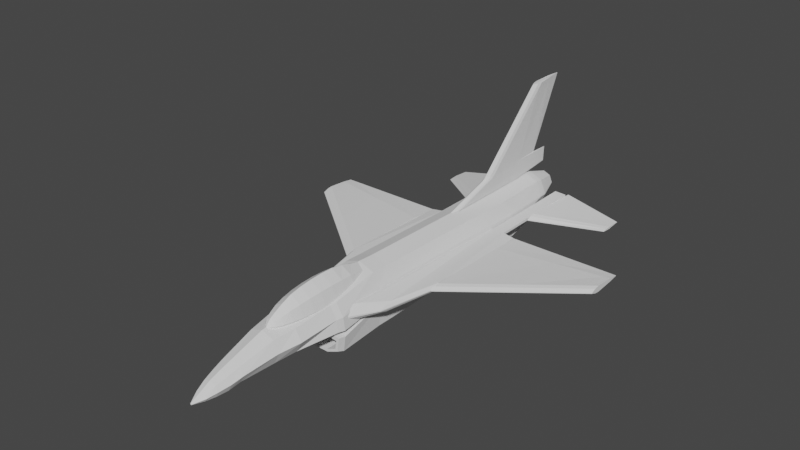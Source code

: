 # Source: f16v4.blend  (saved by Blender 3.4.6; exported with 4.5.12 LTS)
import bpy
from mathutils import Matrix  # noqa: F401  (used for matrix-valued properties, if any)

bpy.ops.wm.read_factory_settings(use_empty=True)
scene = bpy.context.scene
scene.name = 'Scene'

# ---- collections
col_collection = bpy.data.collections.new('Collection'); scene.collection.children.link(col_collection)

# ---- world
world_world = bpy.data.worlds.new('World'); scene.world = world_world
world_world.use_nodes = True; world_world.node_tree.nodes.clear()
_N = world_world.node_tree.nodes; _L = world_world.node_tree.links
n0 = _N.new('ShaderNodeOutputWorld'); n0.name = 'World Output'; n0.location = (300, 300)
n1 = _N.new('ShaderNodeBackground'); n1.name = 'Background'; n1.location = (10, 300)
n1.inputs[0].default_value = (0.05088, 0.05088, 0.05088, 1.0)
_L.new(n1.outputs[0], n0.inputs[0])
n0.is_active_output = True
world_world.color = (0.05088, 0.05088, 0.05088)
world_world.use_sun_shadow = False
world_world.sun_shadow_jitter_overblur = 0.0

# ---- meshes
me_cylinder = bpy.data.meshes.new('Cylinder')
me_cylinder.from_pydata([(-2.907e-09, -1.361, 14.78), (0.03543, -1.376, 14.78), (0.05011, -1.411, 14.78), (0.03543, -1.446, 14.78), (-2.907e-09, -1.461, 14.78), (-0.03543, -1.446, 14.78), (-0.05011, -1.411, 14.78), (-0.03543, -1.376, 14.78), (-1.192e-08, -0.2627, 12.13), (0.5804, -0.4413, 12.13), (0.8208, -0.8727, 12.13), (0.5804, -1.304, 12.13), (-1.192e-08, -1.483, 12.13), (-0.5804, -1.304, 12.13), (-0.8208, -0.8727, 12.13), (-0.5804, -0.4413, 12.13), (-1.666e-08, -0.7285, 13.55), (0.3917, -0.8593, 13.55), (0.554, -1.175, 13.55), (0.3917, -1.491, 13.55), (-1.666e-08, -1.622, 13.55), (-0.3917, -1.491, 13.55), (-0.554, -1.175, 13.55), (-0.3917, -0.8593, 13.55), (0.5007, -0.6506, 12.85), (0.7082, -1.054, 12.85), (0.5007, -1.458, 12.85), (-1.408e-08, -1.626, 12.85), (-0.5007, -1.458, 12.85), (-0.7082, -1.054, 12.85), (-0.5007, -0.6506, 12.85), (-1.408e-08, -0.4834, 12.85), (0.7778, 0.1029, 10.05), (1.1, -0.5624, 10.05), (0.7778, -1.228, 10.05), (-1.544e-08, -1.503, 10.05), (-0.7778, -1.228, 10.05), (-1.1, -0.5624, 10.05), (-0.7778, 0.1029, 10.05), (-1.544e-08, 0.3784, 10.05), (1.044, 0.4251, 6.27), (1.476, -0.2815, 6.27), (1.579, -0.9881, 6.27), (0.0001507, -1.281, 6.27), (-1.579, -0.9881, 6.27), (-1.476, -0.2815, 6.27), (-1.044, 0.4251, 6.27), (0.0001507, 0.7178, 6.27), (0.9628, 0.8468, 2.84), (1.362, 0.0004734, 2.84), (1.457, -0.8459, 2.84), (-4.019e-08, -1.196, 2.84), (-1.457, -0.8459, 2.84), (-1.362, 0.0004734, 2.84), (-0.9628, 0.8468, 2.84), (-2.656e-08, 1.197, 2.84), (0.9738, 0.7998, 1.759), (1.377, -0.01751, 1.759), (1.473, -0.8348, 1.759), (-1.307, -2.073, 6.277), (-1.473, -0.8348, 1.759), (-1.377, -0.01751, 1.759), (-0.9738, 0.7998, 1.759), (-1.156e-08, 1.138, 1.759), (1.011, 0.6571, -5.273), (1.43, -0.119, -5.273), (1.53, -0.8952, -5.273), (0.0001507, -2.476, 6.278), (-1.53, -0.8952, -5.273), (-1.43, -0.119, -5.273), (-0.9582, 0.6571, -5.273), (-9.017e-09, 0.9786, -5.273), (0.8652, 0.4215, -13.4), (1.224, -0.4437, -13.4), (0.8652, -1.309, -13.4), (-1.396e-08, -1.667, -13.4), (-0.8652, -1.309, -13.4), (-1.224, -0.4437, -13.4), (-0.8652, 0.4215, -13.4), (-1.396e-08, 0.7799, -13.4), (-1.53e-08, 0.8747, -12.85), (0.907, 0.499, -12.85), (1.283, -0.408, -12.85), (0.907, -1.315, -12.85), (-1.53e-08, -1.691, -12.85), (-0.907, -1.315, -12.85), (-1.283, -0.408, -12.85), (-0.907, 0.499, -12.85), (1.579, -0.9881, 6.27), (0.0001507, -1.281, 6.27), (-1.579, -0.9881, 6.27), (1.457, -0.8459, 2.84), (-4.019e-08, -1.196, 2.84), (-1.457, -0.8459, 2.84), (1.579, -0.9881, 6.27), (0.0001507, -1.281, 6.27), (-1.579, -0.9881, 6.27), (0.0001507, -1.51, 6.271), (-1.4, -1.569, 6.271), (1.404, -1.568, 6.271), (1.457, -0.8459, 2.84), (1.476, -0.2733, -9.317), (-1.457, -0.8459, 2.84), (1.473, -0.8348, 1.759), (1.044, 0.5727, -9.317), (-1.473, -0.8348, 1.759), (1.53, -0.8952, -5.273), (-3.124e-08, 0.9231, -9.317), (-1.53, -0.8952, -5.273), (0.907, -1.315, -12.85), (-1.53e-08, -1.691, -12.85), (-0.907, -1.315, -12.85), (1.327, -2.076, 6.277), (1.375, -2.282, 2.848), (-4.019e-08, -2.632, 2.848), (-1.359, -2.282, 2.848), (1.392, -2.271, 1.767), (-1.749e-08, -2.609, 1.767), (-1.375, -2.271, 1.767), (1.448, -2.086, -5.232), (-1.364e-08, -2.408, -5.232), (-1.432, -2.086, -5.232), (1.351, -1.575, -11.06), (0.01023, -1.951, -11.06), (-1.33, -1.575, -11.06), (1.579, -1.119, -9.317), (-1.465, -1.119, -9.317), (-1.476, -0.2733, -9.317), (-1.044, 0.5727, -9.317), (1.579, -1.119, -9.317), (-1.465, -1.119, -9.317), (1.497, -1.784, -9.268), (-4.726e-08, -2.134, -9.268), (-1.481, -1.784, -9.268), (0.0001507, 0.7757, 5.867), (1.104, 0.4658, 5.867), (1.561, -0.2824, 5.867), (1.67, -1.031, 5.867), (-1.67, -1.031, 5.867), (-1.561, -0.2824, 5.867), (-1.104, 0.4658, 5.867), (1.67, -1.394, 5.867), (-1.67, -1.394, 5.867), (1.564, -2.3, 5.876), (0.0001507, -2.689, 5.864), (-1.543, -2.3, 5.876), (-1.355e-08, -1.033, 14.14), (0.2764, -1.108, 14.14), (0.3909, -1.289, 14.14), (0.2764, -1.469, 14.14), (-1.355e-08, -1.544, 14.14), (-0.2764, -1.469, 14.14), (-0.3909, -1.289, 14.14), (-0.2764, -1.108, 14.14), (-1.744e-08, 0.4984, 8.716), (0.9719, 0.2168, 8.716), (1.374, -0.4631, 8.716), (0.9719, -1.143, 8.716), (-1.744e-08, -1.425, 8.716), (-0.9719, -1.143, 8.716), (-1.374, -0.4631, 8.716), (-0.9719, 0.2168, 8.716), (0.4178, -1.494, -13.4), (0.438, -1.509, -12.85), (0.7913, -1.482, 6.271), (0.438, -1.509, -12.85), (0.7319, -2.326, 6.277), (0.7036, -2.61, 2.848), (0.7116, -2.593, 1.767), (0.7388, -2.399, -5.232), (0.6576, -1.769, -11.06), (0.7626, -2.112, -9.268), (0.8068, -2.648, 5.87), (-0.4299, -1.489, -13.4), (-0.4507, -1.504, -12.85), (-0.813, -1.478, 6.271), (-0.4507, -1.504, -12.85), (-0.752, -2.29, 6.277), (-0.7239, -2.573, 2.848), (-0.7321, -2.555, 1.767), (-0.7601, -2.362, -5.232), (-0.6558, -1.764, -11.06), (-0.7846, -2.074, -9.268), (-0.8298, -2.61, 5.87), (-0.7845, -1.205, 6.27), (-1.579, -1.352, 6.27), (0.7628, -1.209, 6.27), (0.0001507, -1.351, 6.27), (-1.452, -2.184, 6.278), (1.579, -1.352, 6.27), (1.473, -2.184, 6.278), (-0.7845, -2.445, 6.278), (0.7628, -2.482, 6.278), (0.003821, -2.32, 6.277), (0.907, -1.315, -12.85), (1.53, -0.8952, -5.273), (-1.473, -0.8348, 1.759), (-1.53, -0.8952, -5.273), (0.6407, -0.8459, 2.84), (0.6945, -1.172, 6.27), (-0.6943, -1.172, 6.27), (-0.6406, -0.8459, 2.84), (1.473, -0.8348, 1.759), (-1.53e-08, -1.691, -12.85), (-0.907, -1.315, -12.85), (-1.465, -1.119, -9.317), (1.579, -1.119, -9.317), (-0.7344, -1.215, 5.867), (0.7346, -1.215, 5.867), (0.438, -1.509, -12.85), (-0.4507, -1.504, -12.85)], [], [(146, 0, 1, 147), (147, 1, 2, 148), (148, 2, 3, 149), (149, 3, 4, 150), (150, 4, 5, 151), (151, 5, 6, 152), (1, 0, 7, 6, 5, 4, 3, 2), (152, 6, 7, 153), (153, 7, 0, 146), (38, 15, 8, 39), (37, 14, 15, 38), (36, 13, 14, 37), (35, 12, 13, 36), (34, 11, 12, 35), (33, 10, 11, 34), (32, 9, 10, 33), (39, 8, 9, 32), (30, 23, 16, 31), (29, 22, 23, 30), (28, 21, 22, 29), (27, 20, 21, 28), (26, 19, 20, 27), (25, 18, 19, 26), (24, 17, 18, 25), (31, 16, 17, 24), (8, 31, 24, 9), (9, 24, 25, 10), (10, 25, 26, 11), (11, 26, 27, 12), (12, 27, 28, 13), (13, 28, 29, 14), (14, 29, 30, 15), (15, 30, 31, 8), (154, 39, 32, 155), (155, 32, 33, 156), (156, 33, 34, 157), (157, 34, 35, 158), (158, 35, 36, 159), (159, 36, 37, 160), (160, 37, 38, 161), (161, 38, 39, 154), (140, 46, 47, 134), (139, 45, 46, 140), (138, 44, 45, 139), (210, 203, 110, 176), (195, 202, 103, 106), (136, 41, 42, 137), (135, 40, 41, 136), (134, 47, 40, 135), (63, 55, 48, 56), (56, 48, 49, 57), (57, 49, 50, 58), (201, 196, 105, 102), (42, 43, 187, 186, 189, 199), (60, 52, 53, 61), (61, 53, 54, 62), (62, 54, 55, 63), (70, 62, 63, 71), (69, 61, 62, 70), (68, 60, 61, 69), (206, 195, 106, 129), (196, 197, 108, 105), (65, 57, 58, 66), (64, 56, 57, 65), (71, 63, 56, 64), (107, 71, 64, 104), (104, 64, 65, 101), (101, 65, 66, 125), (208, 199, 189, 141), (43, 44, 200, 185, 184, 187), (126, 68, 69, 127), (127, 69, 70, 128), (128, 70, 71, 107), (78, 87, 80, 79), (77, 86, 87, 78), (76, 85, 86, 77), (173, 174, 85, 76), (162, 163, 84, 75), (73, 82, 83, 74), (72, 81, 82, 73), (79, 80, 81, 72), (43, 42, 88, 89), (44, 43, 89, 90), (90, 89, 95, 96), (52, 51, 92, 93), (89, 88, 94, 95), (51, 50, 91, 92), (105, 108, 121, 118), (103, 100, 113, 116), (129, 106, 119, 131), (176, 110, 123, 181), (102, 105, 118, 115), (141, 189, 190, 143), (130, 111, 124, 133), (207, 201, 102, 142), (205, 204, 111, 130), (202, 198, 100, 103), (209, 194, 109, 165), (183, 191, 188, 145), (172, 192, 67, 144), (168, 167, 114, 117), (179, 178, 115, 118), (180, 179, 118, 121), (169, 168, 117, 120), (171, 169, 120, 132), (182, 180, 121, 133), (165, 109, 122, 170), (142, 102, 115, 145), (106, 103, 116, 119), (181, 182, 133, 124), (170, 171, 132, 123), (197, 205, 130, 108), (108, 130, 133, 121), (109, 129, 131, 122), (87, 128, 107, 80), (86, 127, 128, 87), (85, 126, 127, 86), (82, 101, 125, 83), (81, 104, 101, 82), (80, 107, 104, 81), (194, 206, 129, 109), (185, 142, 145, 188), (167, 172, 144, 114), (178, 183, 145, 115), (200, 207, 142, 185), (100, 141, 143, 113), (198, 208, 141, 100), (55, 134, 135, 48), (48, 135, 136, 49), (49, 136, 137, 50), (52, 138, 139, 53), (53, 139, 140, 54), (54, 140, 134, 55), (23, 153, 146, 16), (22, 152, 153, 23), (21, 151, 152, 22), (20, 150, 151, 21), (19, 149, 150, 20), (18, 148, 149, 19), (17, 147, 148, 18), (16, 146, 147, 17), (46, 161, 154, 47), (45, 160, 161, 46), (44, 159, 160, 45), (43, 158, 159, 44), (42, 157, 158, 43), (41, 156, 157, 42), (40, 155, 156, 41), (47, 154, 155, 40), (113, 143, 172, 167), (122, 131, 171, 170), (110, 165, 170, 123), (131, 119, 169, 171), (119, 116, 168, 169), (116, 113, 167, 168), (143, 190, 192, 172), (203, 209, 165, 110), (74, 83, 163, 162), (114, 144, 183, 178), (123, 132, 182, 181), (132, 120, 180, 182), (120, 117, 179, 180), (117, 114, 178, 179), (144, 67, 191, 183), (111, 176, 181, 124), (75, 84, 174, 173), (204, 210, 176, 111), (98, 175, 184, 185), (97, 164, 186, 187), (59, 98, 185, 188), (99, 112, 190, 189), (177, 59, 188, 191), (166, 193, 67, 192), (164, 99, 189, 186), (112, 166, 192, 190), (175, 97, 187, 184), (193, 177, 191, 67), (85, 174, 210, 204), (84, 163, 209, 203), (50, 137, 208, 198), (44, 138, 207, 200), (83, 125, 206, 194), (68, 126, 205, 197), (163, 83, 194, 209), (58, 50, 198, 202), (126, 85, 204, 205), (138, 52, 201, 207), (137, 42, 199, 208), (60, 68, 197, 196), (125, 66, 195, 206), (52, 60, 196, 201), (66, 58, 202, 195), (174, 84, 203, 210)])
_uv = me_cylinder.uv_layers.new(name='UVMap')
_uv.uv.foreach_set('vector', [1.0, 0.9857, 1.0, 1.0, 0.875, 1.0, 0.875, 0.9857, 0.875, 0.9857, 0.875, 1.0, 0.75, 1.0, 0.75, 0.9857, 0.75, 0.9857, 0.75, 1.0, 0.625, 1.0, 0.625, 0.9857, 0.625, 0.9857, 0.625, 1.0, 0.5, 1.0, 0.5, 0.9857, 0.5, 0.9857, 0.5, 1.0, 0.375, 1.0, 0.375, 0.9857, 0.375, 0.9857, 0.375, 1.0, 0.25, 1.0, 0.25, 0.9857, 0.4197, 0.4197, 0.25, 0.49, 0.08029, 0.4197, 0.01, 0.25, 0.08029, 0.08029, 0.25, 0.01, 0.4197, 0.08029, 0.49, 0.25, 0.25, 0.9857, 0.25, 1.0, 0.125, 1.0, 0.125, 0.9857, 0.125, 0.9857, 0.125, 1.0, 0.0, 1.0, 0.0, 0.9857, 0.125, 0.8551, 0.125, 0.9562, 0.0, 0.9562, 0.0, 0.8551, 0.25, 0.8551, 0.25, 0.9562, 0.125, 0.9562, 0.125, 0.8551, 0.375, 0.8551, 0.375, 0.9562, 0.25, 0.9562, 0.25, 0.8551, 0.5, 0.8551, 0.5, 0.9562, 0.375, 0.9562, 0.375, 0.8551, 0.625, 0.8551, 0.625, 0.9562, 0.5, 0.9562, 0.5, 0.8551, 0.75, 0.8551, 0.75, 0.9562, 0.625, 0.9562, 0.625, 0.8551, 0.875, 0.8551, 0.875, 0.9562, 0.75, 0.9562, 0.75, 0.8551, 1.0, 0.8551, 1.0, 0.9562, 0.875, 0.9562, 0.875, 0.8551, 0.125, 0.9641, 0.125, 0.9723, 0.0, 0.9723, 0.0, 0.9641, 0.25, 0.9641, 0.25, 0.9723, 0.125, 0.9723, 0.125, 0.9641, 0.375, 0.9641, 0.375, 0.9723, 0.25, 0.9723, 0.25, 0.9641, 0.5, 0.9641, 0.5, 0.9723, 0.375, 0.9723, 0.375, 0.9641, 0.625, 0.9641, 0.625, 0.9723, 0.5, 0.9723, 0.5, 0.9641, 0.75, 0.9641, 0.75, 0.9723, 0.625, 0.9723, 0.625, 0.9641, 0.875, 0.9641, 0.875, 0.9723, 0.75, 0.9723, 0.75, 0.9641, 1.0, 0.9641, 1.0, 0.9723, 0.875, 0.9723, 0.875, 0.9641, 1.0, 0.9562, 1.0, 0.9641, 0.875, 0.9641, 0.875, 0.9562, 0.875, 0.9562, 0.875, 0.9641, 0.75, 0.9641, 0.75, 0.9562, 0.75, 0.9562, 0.75, 0.9641, 0.625, 0.9641, 0.625, 0.9562, 0.625, 0.9562, 0.625, 0.9641, 0.5, 0.9641, 0.5, 0.9562, 0.5, 0.9562, 0.5, 0.9641, 0.375, 0.9641, 0.375, 0.9562, 0.375, 0.9562, 0.375, 0.9641, 0.25, 0.9641, 0.25, 0.9562, 0.25, 0.9562, 0.25, 0.9641, 0.125, 0.9641, 0.125, 0.9562, 0.125, 0.9562, 0.125, 0.9641, 0.0, 0.9641, 0.0, 0.9562, 1.0, 0.8182, 1.0, 0.8551, 0.875, 0.8551, 0.875, 0.8182, 0.875, 0.8182, 0.875, 0.8551, 0.75, 0.8551, 0.75, 0.8182, 0.75, 0.8182, 0.75, 0.8551, 0.625, 0.8551, 0.625, 0.8182, 0.625, 0.8182, 0.625, 0.8551, 0.5, 0.8551, 0.5, 0.8182, 0.5, 0.8182, 0.5, 0.8551, 0.375, 0.8551, 0.375, 0.8182, 0.375, 0.8182, 0.375, 0.8551, 0.25, 0.8551, 0.25, 0.8182, 0.25, 0.8182, 0.25, 0.8551, 0.125, 0.8551, 0.125, 0.8182, 0.125, 0.8182, 0.125, 0.8551, 0.0, 0.8551, 0.0, 0.8182, 0.125, 0.7478, 0.125, 0.7508, 0.0, 0.7508, 0.0, 0.7478, 0.25, 0.7478, 0.25, 0.7508, 0.125, 0.7508, 0.125, 0.7478, 0.375, 0.7478, 0.375, 0.7508, 0.25, 0.7508, 0.25, 0.7478, 0.4379, 0.5252, 0.5, 0.5252, 0.5, 0.5252, 0.4379, 0.5252, 0.625, 0.614, 0.625, 0.6948, 0.625, 0.6948, 0.625, 0.614, 0.75, 0.7478, 0.75, 0.7508, 0.625, 0.7508, 0.625, 0.7478, 0.875, 0.7478, 0.875, 0.7508, 0.75, 0.7508, 0.75, 0.7478, 1.0, 0.7478, 1.0, 0.7508, 0.875, 0.7508, 0.875, 0.7478, 1.0, 0.6948, 1.0, 0.7118, 0.875, 0.7118, 0.875, 0.6948, 0.875, 0.6948, 0.875, 0.7118, 0.75, 0.7118, 0.75, 0.6948, 0.75, 0.6948, 0.75, 0.7118, 0.625, 0.7118, 0.625, 0.6948, 0.375, 0.7118, 0.375, 0.6948, 0.375, 0.6948, 0.375, 0.7118, 0.625, 0.7508, 0.5, 0.7508, 0.5, 0.7508, 0.5604, 0.7508, 0.625, 0.7508, 0.625, 0.7508, 0.375, 0.6948, 0.375, 0.7118, 0.25, 0.7118, 0.25, 0.6948, 0.25, 0.6948, 0.25, 0.7118, 0.125, 0.7118, 0.125, 0.6948, 0.125, 0.6948, 0.125, 0.7118, 0.0, 0.7118, 0.0, 0.6948, 0.125, 0.614, 0.125, 0.6948, 0.0, 0.6948, 0.0, 0.614, 0.25, 0.614, 0.25, 0.6948, 0.125, 0.6948, 0.125, 0.614, 0.375, 0.614, 0.375, 0.6948, 0.25, 0.6948, 0.25, 0.614, 0.625, 0.5666, 0.625, 0.614, 0.625, 0.614, 0.625, 0.5666, 0.375, 0.6948, 0.375, 0.614, 0.375, 0.614, 0.375, 0.6948, 0.75, 0.614, 0.75, 0.6948, 0.625, 0.6948, 0.625, 0.614, 0.875, 0.614, 0.875, 0.6948, 0.75, 0.6948, 0.75, 0.614, 1.0, 0.614, 1.0, 0.6948, 0.875, 0.6948, 0.875, 0.614, 1.0, 0.5666, 1.0, 0.614, 0.875, 0.614, 0.875, 0.5666, 0.875, 0.5666, 0.875, 0.614, 0.75, 0.614, 0.75, 0.5666, 0.75, 0.5666, 0.75, 0.614, 0.625, 0.614, 0.625, 0.5666, 0.625, 0.7478, 0.625, 0.7508, 0.625, 0.7508, 0.625, 0.7478, 0.5, 0.7508, 0.375, 0.7508, 0.375, 0.7508, 0.375, 0.7508, 0.4379, 0.7508, 0.5, 0.7508, 0.375, 0.5666, 0.375, 0.614, 0.25, 0.614, 0.25, 0.5666, 0.25, 0.5666, 0.25, 0.614, 0.125, 0.614, 0.125, 0.5666, 0.125, 0.5666, 0.125, 0.614, 0.0, 0.614, 0.0, 0.5666, 0.125, 0.5187, 0.125, 0.5252, 0.0, 0.5252, 0.0, 0.5187, 0.25, 0.5187, 0.25, 0.5252, 0.125, 0.5252, 0.125, 0.5187, 0.375, 0.5187, 0.375, 0.5252, 0.25, 0.5252, 0.25, 0.5187, 0.4379, 0.5187, 0.4379, 0.5252, 0.375, 0.5252, 0.375, 0.5187, 0.5604, 0.5187, 0.5604, 0.5252, 0.5, 0.5252, 0.5, 0.5187, 0.75, 0.5187, 0.75, 0.5252, 0.625, 0.5252, 0.625, 0.5187, 0.875, 0.5187, 0.875, 0.5252, 0.75, 0.5252, 0.75, 0.5187, 1.0, 0.5187, 1.0, 0.5252, 0.875, 0.5252, 0.875, 0.5187, 0.5, 0.7508, 0.625, 0.7508, 0.625, 0.7508, 0.5, 0.7508, 0.375, 0.7508, 0.5, 0.7508, 0.5, 0.7508, 0.375, 0.7508, 0.375, 0.7508, 0.5, 0.7508, 0.5, 0.7508, 0.375, 0.7508, 0.375, 0.7118, 0.5, 0.7118, 0.5, 0.7118, 0.375, 0.7118, 0.5, 0.7508, 0.625, 0.7508, 0.625, 0.7508, 0.5, 0.7508, 0.5, 0.7118, 0.625, 0.7118, 0.625, 0.7118, 0.5, 0.7118, 0.375, 0.6948, 0.375, 0.614, 0.375, 0.614, 0.375, 0.6948, 0.625, 0.6948, 0.625, 0.7118, 0.625, 0.7118, 0.625, 0.6948, 0.625, 0.5666, 0.625, 0.614, 0.625, 0.614, 0.625, 0.5666, 0.4379, 0.5252, 0.5, 0.5252, 0.5, 0.5252, 0.4379, 0.5252, 0.375, 0.7118, 0.375, 0.6948, 0.375, 0.6948, 0.375, 0.7118, 0.625, 0.7478, 0.625, 0.7508, 0.625, 0.7508, 0.625, 0.7478, 0.375, 0.5666, 0.375, 0.5252, 0.375, 0.5252, 0.375, 0.5666, 0.375, 0.7478, 0.375, 0.7118, 0.375, 0.7118, 0.375, 0.7478, 0.375, 0.5666, 0.375, 0.5252, 0.375, 0.5252, 0.375, 0.5666, 0.625, 0.6948, 0.625, 0.7118, 0.625, 0.7118, 0.625, 0.6948, 0.5604, 0.5252, 0.625, 0.5252, 0.625, 0.5252, 0.5604, 0.5252, 0.4379, 0.7478, 0.4379, 0.7508, 0.375, 0.7508, 0.375, 0.7478, 0.5604, 0.7478, 0.5604, 0.7508, 0.5, 0.7508, 0.5, 0.7478, 0.5604, 0.6948, 0.5604, 0.7118, 0.5, 0.7118, 0.5, 0.6948, 0.4379, 0.6948, 0.4379, 0.7118, 0.375, 0.7118, 0.375, 0.6948, 0.4379, 0.614, 0.4379, 0.6948, 0.375, 0.6948, 0.375, 0.614, 0.5604, 0.614, 0.5604, 0.6948, 0.5, 0.6948, 0.5, 0.614, 0.5604, 0.5666, 0.5604, 0.614, 0.5, 0.614, 0.5, 0.5666, 0.4379, 0.5666, 0.4379, 0.614, 0.375, 0.614, 0.375, 0.5666, 0.5604, 0.5252, 0.625, 0.5252, 0.625, 0.5252, 0.5604, 0.5252, 0.375, 0.7478, 0.375, 0.7118, 0.375, 0.7118, 0.375, 0.7478, 0.625, 0.614, 0.625, 0.6948, 0.625, 0.6948, 0.625, 0.614, 0.4379, 0.5252, 0.4379, 0.5666, 0.375, 0.5666, 0.375, 0.5252, 0.5604, 0.5252, 0.5604, 0.5666, 0.5, 0.5666, 0.5, 0.5252, 0.375, 0.614, 0.375, 0.5666, 0.375, 0.5666, 0.375, 0.614, 0.375, 0.614, 0.375, 0.5666, 0.375, 0.5666, 0.375, 0.614, 0.625, 0.5252, 0.625, 0.5666, 0.625, 0.5666, 0.625, 0.5252, 0.125, 0.5252, 0.125, 0.5666, 0.0, 0.5666, 0.0, 0.5252, 0.25, 0.5252, 0.25, 0.5666, 0.125, 0.5666, 0.125, 0.5252, 0.375, 0.5252, 0.375, 0.5666, 0.25, 0.5666, 0.25, 0.5252, 0.75, 0.5252, 0.75, 0.5666, 0.625, 0.5666, 0.625, 0.5252, 0.875, 0.5252, 0.875, 0.5666, 0.75, 0.5666, 0.75, 0.5252, 1.0, 0.5252, 1.0, 0.5666, 0.875, 0.5666, 0.875, 0.5252, 0.625, 0.5252, 0.625, 0.5666, 0.625, 0.5666, 0.625, 0.5252, 0.375, 0.7508, 0.375, 0.7478, 0.375, 0.7478, 0.375, 0.7508, 0.5604, 0.7118, 0.5604, 0.7478, 0.5, 0.7478, 0.5, 0.7118, 0.4379, 0.7118, 0.4379, 0.7478, 0.375, 0.7478, 0.375, 0.7118, 0.375, 0.7508, 0.375, 0.7478, 0.375, 0.7478, 0.375, 0.7508, 0.625, 0.7118, 0.625, 0.7478, 0.625, 0.7478, 0.625, 0.7118, 0.625, 0.7118, 0.625, 0.7478, 0.625, 0.7478, 0.625, 0.7118, 1.0, 0.7118, 1.0, 0.7478, 0.875, 0.7478, 0.875, 0.7118, 0.875, 0.7118, 0.875, 0.7478, 0.75, 0.7478, 0.75, 0.7118, 0.75, 0.7118, 0.75, 0.7478, 0.625, 0.7478, 0.625, 0.7118, 0.375, 0.7118, 0.375, 0.7478, 0.25, 0.7478, 0.25, 0.7118, 0.25, 0.7118, 0.25, 0.7478, 0.125, 0.7478, 0.125, 0.7118, 0.125, 0.7118, 0.125, 0.7478, 0.0, 0.7478, 0.0, 0.7118, 0.125, 0.9723, 0.125, 0.9857, 0.0, 0.9857, 0.0, 0.9723, 0.25, 0.9723, 0.25, 0.9857, 0.125, 0.9857, 0.125, 0.9723, 0.375, 0.9723, 0.375, 0.9857, 0.25, 0.9857, 0.25, 0.9723, 0.5, 0.9723, 0.5, 0.9857, 0.375, 0.9857, 0.375, 0.9723, 0.625, 0.9723, 0.625, 0.9857, 0.5, 0.9857, 0.5, 0.9723, 0.75, 0.9723, 0.75, 0.9857, 0.625, 0.9857, 0.625, 0.9723, 0.875, 0.9723, 0.875, 0.9857, 0.75, 0.9857, 0.75, 0.9723, 1.0, 0.9723, 1.0, 0.9857, 0.875, 0.9857, 0.875, 0.9723, 0.125, 0.7508, 0.125, 0.8182, 0.0, 0.8182, 0.0, 0.7508, 0.25, 0.7508, 0.25, 0.8182, 0.125, 0.8182, 0.125, 0.7508, 0.375, 0.7508, 0.375, 0.8182, 0.25, 0.8182, 0.25, 0.7508, 0.5, 0.7508, 0.5, 0.8182, 0.375, 0.8182, 0.375, 0.7508, 0.625, 0.7508, 0.625, 0.8182, 0.5, 0.8182, 0.5, 0.7508, 0.75, 0.7508, 0.75, 0.8182, 0.625, 0.8182, 0.625, 0.7508, 0.875, 0.7508, 0.875, 0.8182, 0.75, 0.8182, 0.75, 0.7508, 1.0, 0.7508, 1.0, 0.8182, 0.875, 0.8182, 0.875, 0.7508, 0.625, 0.7118, 0.625, 0.7478, 0.5604, 0.7478, 0.5604, 0.7118, 0.625, 0.5252, 0.625, 0.5666, 0.5604, 0.5666, 0.5604, 0.5252, 0.5, 0.5252, 0.5604, 0.5252, 0.5604, 0.5252, 0.5, 0.5252, 0.625, 0.5666, 0.625, 0.614, 0.5604, 0.614, 0.5604, 0.5666, 0.625, 0.614, 0.625, 0.6948, 0.5604, 0.6948, 0.5604, 0.614, 0.625, 0.6948, 0.625, 0.7118, 0.5604, 0.7118, 0.5604, 0.6948, 0.625, 0.7478, 0.625, 0.7508, 0.5604, 0.7508, 0.5604, 0.7478, 0.5, 0.5252, 0.5604, 0.5252, 0.5604, 0.5252, 0.5, 0.5252, 0.625, 0.5187, 0.625, 0.5252, 0.5604, 0.5252, 0.5604, 0.5187, 0.5, 0.7118, 0.5, 0.7478, 0.4379, 0.7478, 0.4379, 0.7118, 0.5, 0.5252, 0.5, 0.5666, 0.4379, 0.5666, 0.4379, 0.5252, 0.5, 0.5666, 0.5, 0.614, 0.4379, 0.614, 0.4379, 0.5666, 0.5, 0.614, 0.5, 0.6948, 0.4379, 0.6948, 0.4379, 0.614, 0.5, 0.6948, 0.5, 0.7118, 0.4379, 0.7118, 0.4379, 0.6948, 0.5, 0.7478, 0.5, 0.7508, 0.4379, 0.7508, 0.4379, 0.7478, 0.375, 0.5252, 0.4379, 0.5252, 0.4379, 0.5252, 0.375, 0.5252, 0.5, 0.5187, 0.5, 0.5252, 0.4379, 0.5252, 0.4379, 0.5187, 0.375, 0.5252, 0.4379, 0.5252, 0.4379, 0.5252, 0.375, 0.5252, 0.388, 0.7508, 0.4356, 0.7508, 0.4379, 0.7508, 0.375, 0.7508, 0.5, 0.7508, 0.5627, 0.7508, 0.5604, 0.7508, 0.5, 0.7508, 0.3896, 0.7508, 0.388, 0.7508, 0.375, 0.7508, 0.375, 0.7508, 0.6121, 0.7508, 0.6109, 0.7508, 0.625, 0.7508, 0.625, 0.7508, 0.4405, 0.7508, 0.3896, 0.7508, 0.375, 0.7508, 0.4379, 0.7508, 0.5576, 0.7508, 0.5003, 0.7508, 0.5, 0.7508, 0.5604, 0.7508, 0.5627, 0.7508, 0.6121, 0.7508, 0.625, 0.7508, 0.5604, 0.7508, 0.6109, 0.7508, 0.5576, 0.7508, 0.5604, 0.7508, 0.625, 0.7508, 0.4356, 0.7508, 0.5, 0.7508, 0.5, 0.7508, 0.4379, 0.7508, 0.5003, 0.7508, 0.4405, 0.7508, 0.4379, 0.7508, 0.5, 0.7508, 0.375, 0.5252, 0.4379, 0.5252, 0.4379, 0.5252, 0.375, 0.5252, 0.5, 0.5252, 0.5604, 0.5252, 0.5604, 0.5252, 0.5, 0.5252, 0.625, 0.7118, 0.625, 0.7478, 0.625, 0.7478, 0.625, 0.7118, 0.375, 0.7508, 0.375, 0.7478, 0.375, 0.7478, 0.375, 0.7508, 0.625, 0.5252, 0.625, 0.5666, 0.625, 0.5666, 0.625, 0.5252, 0.375, 0.614, 0.375, 0.5666, 0.375, 0.5666, 0.375, 0.614, 0.5604, 0.5252, 0.625, 0.5252, 0.625, 0.5252, 0.5604, 0.5252, 0.625, 0.6948, 0.625, 0.7118, 0.625, 0.7118, 0.625, 0.6948, 0.375, 0.5666, 0.375, 0.5252, 0.375, 0.5252, 0.375, 0.5666, 0.375, 0.7478, 0.375, 0.7118, 0.375, 0.7118, 0.375, 0.7478, 0.625, 0.7478, 0.625, 0.7508, 0.625, 0.7508, 0.625, 0.7478, 0.375, 0.6948, 0.375, 0.614, 0.375, 0.614, 0.375, 0.6948, 0.625, 0.5666, 0.625, 0.614, 0.625, 0.614, 0.625, 0.5666, 0.375, 0.7118, 0.375, 0.6948, 0.375, 0.6948, 0.375, 0.7118, 0.625, 0.614, 0.625, 0.6948, 0.625, 0.6948, 0.625, 0.614, 0.4379, 0.5252, 0.5, 0.5252, 0.5, 0.5252, 0.4379, 0.5252])
me_cylinder.update()
me_cube_002 = bpy.data.meshes.new('Cube.002')
me_cube_002.from_pydata([(-0.005229, 1.0, 0.1024), (-0.001625, 1.0, 0.0714), (7.451e-08, -1.0, 0.1623), (7.451e-08, -1.0, 0.1241), (7.451e-08, -0.8922, -0.01457), (7.451e-08, -0.8922, 0.301), (7.451e-08, -0.9461, 0.02483), (7.451e-08, -0.9461, 0.2616), (0.7452, 1.0, 0.05032), (0.7452, 0.02165, 0.06467), (0.7452, 1.0, 0.06399), (0.7452, 0.02165, 0.05309), (0.7452, 0.1188, 0.1068), (0.7452, 0.07022, 0.09483), (0.7452, 0.1188, 0.01097), (0.7452, 0.07022, 0.02293), (0.5636, 1.0, 0.09348), (0.5639, -0.3842, 0.04284), (0.5639, -0.2846, 0.116), (0.5639, -0.3344, 0.09974), (0.5677, 1.0, 0.05882), (0.5639, -0.3842, 0.05863), (0.5639, -0.2846, -0.01458), (0.5639, -0.3344, 0.00173), (0.3825, 1.0, 0.1002), (0.3849, -0.6017, 0.07198), (0.3849, -0.48, 0.1956), (0.3849, -0.5409, 0.1681), (0.386, 1.0, 0.06982), (0.3849, -0.6017, 0.09864), (0.3849, -0.48, -0.02497), (0.3849, -0.5409, 0.002563), (0.5621, 1.613, 0.0933), (0.5661, 1.613, 0.05864), (0.381, 1.613, 0.1001), (0.3845, 1.613, 0.06964)], [], [(1, 4, 6, 3, 2, 7, 5, 0), (30, 31, 6, 4), (28, 30, 4, 1), (31, 25, 3, 6), (29, 2, 3, 25), (16, 10, 8, 20), (19, 21, 9, 13), (16, 18, 12, 10), (18, 19, 13, 12), (26, 27, 19, 18), (24, 26, 18, 16), (27, 29, 21, 19), (9, 21, 17, 11), (15, 11, 17, 23), (8, 14, 22, 20), (14, 15, 23, 22), (0, 24, 28, 1), (7, 2, 29, 27), (0, 5, 26, 24), (5, 7, 27, 26), (21, 29, 25, 17), (23, 17, 25, 31), (20, 22, 30, 28), (22, 23, 31, 30), (24, 34, 35, 28), (28, 35, 33, 20), (16, 32, 34, 24), (20, 33, 32, 16), (35, 34, 32, 33)])
_uv = me_cube_002.uv_layers.new(name='UVMap')
_uv.uv.foreach_set('vector', [0.625, 0.375, 0.75, 0.7365, 0.75, 0.7433, 0.75, 0.75, 0.375, 0.875, 0.25, 0.7433, 0.25, 0.7365, 0.25, 0.5, 0.7425, 0.7365, 0.7425, 0.7433, 0.75, 0.7433, 0.75, 0.7365, 0.7425, 0.5, 0.7425, 0.7365, 0.75, 0.7365, 0.75, 0.5, 0.7425, 0.7433, 0.7425, 0.75, 0.75, 0.75, 0.75, 0.7433, 0.375, 0.8675, 0.375, 0.875, 0.625, 0.875, 0.625, 0.8675, 0.375, 0.3863, 0.375, 0.3897, 0.625, 0.3897, 0.625, 0.3863, 0.2613, 0.7433, 0.2613, 0.75, 0.2647, 0.75, 0.2647, 0.7433, 0.2613, 0.5, 0.2613, 0.7365, 0.2647, 0.7365, 0.2647, 0.5, 0.2613, 0.7365, 0.2613, 0.7433, 0.2647, 0.7433, 0.2647, 0.7365, 0.2575, 0.7365, 0.2575, 0.7433, 0.2613, 0.7433, 0.2613, 0.7365, 0.2575, 0.5, 0.2575, 0.7365, 0.2613, 0.7365, 0.2613, 0.5, 0.2575, 0.7433, 0.2575, 0.75, 0.2613, 0.75, 0.2613, 0.7433, 0.375, 0.8603, 0.375, 0.8637, 0.625, 0.8637, 0.625, 0.8603, 0.7353, 0.7433, 0.7353, 0.75, 0.7387, 0.75, 0.7387, 0.7433, 0.7353, 0.5, 0.7353, 0.7365, 0.7387, 0.7365, 0.7387, 0.5, 0.7353, 0.7365, 0.7353, 0.7433, 0.7387, 0.7433, 0.7387, 0.7365, 0.375, 0.375, 0.375, 0.3825, 0.625, 0.3825, 0.625, 0.375, 0.25, 0.7433, 0.25, 0.75, 0.2575, 0.75, 0.2575, 0.7433, 0.25, 0.5, 0.25, 0.7365, 0.2575, 0.7365, 0.2575, 0.5, 0.25, 0.7365, 0.25, 0.7433, 0.2575, 0.7433, 0.2575, 0.7365, 0.375, 0.8637, 0.375, 0.8675, 0.625, 0.8675, 0.625, 0.8637, 0.7387, 0.7433, 0.7387, 0.75, 0.7425, 0.75, 0.7425, 0.7433, 0.7387, 0.5, 0.7387, 0.7365, 0.7425, 0.7365, 0.7425, 0.5, 0.7387, 0.7365, 0.7387, 0.7433, 0.7425, 0.7433, 0.7425, 0.7365, 0.375, 0.3825, 0.375, 0.3825, 0.625, 0.3825, 0.625, 0.3825, 0.7425, 0.5, 0.7425, 0.5, 0.7387, 0.5, 0.7387, 0.5, 0.2613, 0.5, 0.2613, 0.5, 0.2575, 0.5, 0.2575, 0.5, 0.625, 0.3863, 0.625, 0.3863, 0.375, 0.3863, 0.375, 0.3863, 0.7425, 0.5, 0.2575, 0.5, 0.375, 0.3863, 0.7387, 0.5])
me_cube_002.update()
me_cube_003 = bpy.data.meshes.new('Cube.003')
me_cube_003.from_pydata([(1.438, 1.897, -0.1365), (1.445, 1.691, -0.1339), (1.445, 1.772, -0.1504), (1.445, 1.732, -0.1467), (1.438, 1.897, -0.1349), (1.445, 1.691, -0.1375), (1.445, 1.772, -0.1209), (1.445, 1.732, -0.1246), (0.5597, 1.893, 0.05592), (0.5597, 1.893, 0.06095), (0.5597, 1.354, 0.09426), (0.5597, 1.313, 0.06421), (0.5597, 1.313, 0.05266), (0.5597, 1.394, 0.01069), (0.5597, 1.354, 0.02261), (0.5597, 1.394, 0.1062)], [], [(9, 4, 0, 8), (5, 3, 2, 0, 4, 6, 7, 1), (11, 1, 7, 10), (12, 5, 1, 11), (8, 0, 2, 13), (14, 3, 5, 12), (15, 6, 4, 9), (10, 7, 6, 15), (13, 2, 3, 14), (14, 12, 11, 10, 15, 9, 8, 13)])
_uv = me_cube_003.uv_layers.new(name='UVMap')
_uv.uv.foreach_set('vector', [0.375, 0.4123, 0.375, 0.4123, 0.625, 0.4123, 0.625, 0.4123, 0.625, 0.8377, 0.7127, 0.7433, 0.7127, 0.7365, 0.7127, 0.5, 0.375, 0.4123, 0.2873, 0.7365, 0.2873, 0.7433, 0.2873, 0.75, 0.2873, 0.75, 0.2873, 0.75, 0.2873, 0.7433, 0.2873, 0.7433, 0.625, 0.8377, 0.625, 0.8377, 0.375, 0.8377, 0.375, 0.8377, 0.7127, 0.5, 0.7127, 0.5, 0.7127, 0.7365, 0.7127, 0.7365, 0.7127, 0.7433, 0.7127, 0.7433, 0.7127, 0.75, 0.7127, 0.75, 0.2873, 0.7365, 0.2873, 0.7365, 0.2873, 0.5, 0.2873, 0.5, 0.2873, 0.7433, 0.2873, 0.7433, 0.2873, 0.7365, 0.2873, 0.7365, 0.7127, 0.7365, 0.7127, 0.7365, 0.7127, 0.7433, 0.7127, 0.7433, 0.7127, 0.7433, 0.7127, 0.75, 0.375, 0.8377, 0.2873, 0.7433, 0.2873, 0.7365, 0.2873, 0.5, 0.625, 0.4123, 0.7127, 0.7365])
me_cube_003.update()
me_cube_004 = bpy.data.meshes.new('Cube.004')
me_cube_004.from_pydata([(0.006559, 1.94, 0.6972), (-0.001732, 1.112, 0.6691), (0.05179, 1.193, 0.6691), (0.03987, 1.152, 0.6691), (0.001523, 1.94, 0.6972), (0.009814, 1.112, 0.6691), (-0.04371, 1.193, 0.6691), (-0.03178, 1.152, 0.6691), (0.00656, 1.935, 0.4658), (0.001523, 1.935, 0.4658), (-0.03178, 0.7595, 0.4377), (-0.001731, 0.7191, 0.4377), (0.009814, 0.7191, 0.4377), (0.05179, 0.7998, 0.4377), (0.03987, 0.7595, 0.4377), (-0.0437, 0.7998, 0.4377), (0.02917, 1.567, 0.6831), (0.02917, 1.56, 0.4169), (-0.02109, 1.567, 0.6831), (-0.02109, 1.56, 0.4169), (0.006559, 1.787, 0.7086), (-0.001732, 1.139, 0.6939), (0.05179, 1.22, 0.6939), (0.03987, 1.179, 0.6939), (0.001523, 1.787, 0.7086), (0.009814, 1.139, 0.6939), (-0.04371, 1.22, 0.6939), (-0.03178, 1.179, 0.6939), (0.02917, 1.566, 0.708), (-0.02109, 1.566, 0.708), (0.006554, 2.066, 1.846), (-0.001737, 1.733, 1.831), (0.05178, 1.814, 1.831), (0.03986, 1.773, 1.831), (0.001518, 2.066, 1.846), (0.009809, 1.733, 1.831), (-0.04371, 1.814, 1.831), (-0.03179, 1.773, 1.831), (0.02917, 1.957, 1.845), (-0.0211, 1.957, 1.845), (-0.03179, 1.729, 1.746), (-0.001736, 1.688, 1.746), (-0.04371, 1.769, 1.746), (0.001519, 2.045, 1.76), (-0.0211, 1.928, 1.76), (0.00981, 1.688, 1.746), (0.03986, 1.729, 1.746), (0.05178, 1.769, 1.746), (0.006555, 2.045, 1.76), (0.02917, 1.928, 1.76)], [], [(9, 4, 0, 8), (16, 28, 22, 2), (11, 1, 7, 10), (12, 5, 1, 11), (17, 16, 2, 13), (14, 3, 5, 12), (19, 18, 4, 9), (10, 7, 6, 15), (13, 2, 3, 14), (8, 0, 16, 17), (15, 6, 18, 19), (41, 31, 37, 40), (1, 21, 27, 7), (7, 27, 26, 6), (3, 23, 25, 5), (5, 25, 21, 1), (18, 29, 24, 4), (2, 22, 23, 3), (0, 20, 28, 16), (4, 24, 20, 0), (6, 26, 29, 18), (35, 33, 32, 38, 30, 34, 39, 36, 37, 31), (40, 37, 36, 42), (44, 39, 34, 43), (46, 33, 35, 45), (45, 35, 31, 41), (47, 32, 33, 46), (43, 34, 30, 48), (42, 36, 39, 44), (49, 38, 32, 47), (48, 30, 38, 49), (28, 49, 47, 22), (26, 42, 44, 29), (22, 47, 46, 23), (25, 45, 41, 21), (23, 46, 45, 25), (27, 40, 42, 26), (21, 41, 40, 27), (14, 12, 11, 10, 15, 19, 9, 8, 17, 13), (24, 29, 28, 20), (29, 44, 49, 28), (49, 44, 43, 48)])
_uv = me_cube_004.uv_layers.new(name='UVMap')
_uv.uv.foreach_set('vector', [0.375, 0.4123, 0.375, 0.4123, 0.625, 0.4123, 0.625, 0.4123, 0.7127, 0.6183, 0.7127, 0.6183, 0.7127, 0.7365, 0.7127, 0.7365, 0.2873, 0.75, 0.2873, 0.75, 0.2873, 0.7433, 0.2873, 0.7433, 0.625, 0.8377, 0.625, 0.8377, 0.375, 0.8377, 0.375, 0.8377, 0.7127, 0.6183, 0.7127, 0.6183, 0.7127, 0.7365, 0.7127, 0.7365, 0.7127, 0.7433, 0.7127, 0.7433, 0.7127, 0.75, 0.7127, 0.75, 0.2873, 0.6183, 0.2873, 0.6183, 0.2873, 0.5, 0.2873, 0.5, 0.2873, 0.7433, 0.2873, 0.7433, 0.2873, 0.7365, 0.2873, 0.7365, 0.7127, 0.7365, 0.7127, 0.7365, 0.7127, 0.7433, 0.7127, 0.7433, 0.7127, 0.5, 0.7127, 0.5, 0.7127, 0.6183, 0.7127, 0.6183, 0.2873, 0.7365, 0.2873, 0.7365, 0.2873, 0.6183, 0.2873, 0.6183, 0.2873, 0.75, 0.2873, 0.75, 0.2873, 0.7433, 0.2873, 0.7433, 0.2873, 0.75, 0.2873, 0.75, 0.2873, 0.7433, 0.2873, 0.7433, 0.2873, 0.7433, 0.2873, 0.7433, 0.2873, 0.7365, 0.2873, 0.7365, 0.7127, 0.7433, 0.7127, 0.7433, 0.7127, 0.75, 0.7127, 0.75, 0.625, 0.8377, 0.625, 0.8377, 0.375, 0.8377, 0.375, 0.8377, 0.2873, 0.6183, 0.2873, 0.6183, 0.2873, 0.5, 0.2873, 0.5, 0.7127, 0.7365, 0.7127, 0.7365, 0.7127, 0.7433, 0.7127, 0.7433, 0.7127, 0.5, 0.7127, 0.5, 0.7127, 0.6183, 0.7127, 0.6183, 0.375, 0.4123, 0.375, 0.4123, 0.625, 0.4123, 0.625, 0.4123, 0.2873, 0.7365, 0.2873, 0.7365, 0.2873, 0.6183, 0.2873, 0.6183, 0.625, 0.8377, 0.7127, 0.7433, 0.7127, 0.7365, 0.7127, 0.6183, 0.7127, 0.5, 0.375, 0.4123, 0.3311, 0.5744, 0.2873, 0.7365, 0.2873, 0.7433, 0.2873, 0.75, 0.2873, 0.7433, 0.2873, 0.7433, 0.2873, 0.7365, 0.2873, 0.7365, 0.2873, 0.6183, 0.2873, 0.6183, 0.2873, 0.5, 0.2873, 0.5, 0.7127, 0.7433, 0.7127, 0.7433, 0.7127, 0.75, 0.7127, 0.75, 0.625, 0.8377, 0.625, 0.8377, 0.375, 0.8377, 0.375, 0.8377, 0.7127, 0.7365, 0.7127, 0.7365, 0.7127, 0.7433, 0.7127, 0.7433, 0.375, 0.4123, 0.375, 0.4123, 0.625, 0.4123, 0.625, 0.4123, 0.2873, 0.7365, 0.2873, 0.7365, 0.2873, 0.6183, 0.2873, 0.6183, 0.7127, 0.6183, 0.7127, 0.6183, 0.7127, 0.7365, 0.7127, 0.7365, 0.7127, 0.5, 0.7127, 0.5, 0.7127, 0.6183, 0.7127, 0.6183, 0.7127, 0.6183, 0.7127, 0.6183, 0.7127, 0.7365, 0.7127, 0.7365, 0.2873, 0.7365, 0.2873, 0.7365, 0.2873, 0.6183, 0.2873, 0.6183, 0.7127, 0.7365, 0.7127, 0.7365, 0.7127, 0.7433, 0.7127, 0.7433, 0.625, 0.8377, 0.625, 0.8377, 0.375, 0.8377, 0.375, 0.8377, 0.7127, 0.7433, 0.7127, 0.7433, 0.7127, 0.75, 0.7127, 0.75, 0.2873, 0.7433, 0.2873, 0.7433, 0.2873, 0.7365, 0.2873, 0.7365, 0.2873, 0.75, 0.2873, 0.75, 0.2873, 0.7433, 0.2873, 0.7433, 0.7127, 0.7433, 0.7127, 0.75, 0.375, 0.8377, 0.2873, 0.7433, 0.2873, 0.7365, 0.2873, 0.6183, 0.2873, 0.5, 0.625, 0.4123, 0.7127, 0.6183, 0.7127, 0.7365, 0.2873, 0.5, 0.2873, 0.6183, 0.7127, 0.6183, 0.7127, 0.5, 0.2873, 0.6183, 0.2873, 0.6183, 0.7127, 0.6183, 0.7127, 0.6183, 0.7127, 0.6183, 0.2873, 0.6183, 0.2873, 0.5, 0.625, 0.4123])
me_cube_004.update()
me_sphere = bpy.data.meshes.new('Sphere')
me_sphere.from_pydata([(0.1379, 0.04738, 0.9808), (0.2706, 0.2096, 0.9239), (0.3928, 0.359, 0.8315), (0.5, 0.5213, 0.7071), (0.5879, 0.6429, 0.5556), (0.6533, 0.7332, 0.3827), (0.6935, 0.7889, 0.1951), (0.7071, 0.8077, -7.439e-10), (0.6935, 0.7889, -0.1951), (0.6533, 0.7332, -0.3827), (0.5879, 0.5976, -0.5556), (0.5, 0.49, -0.7071), (0.3928, 0.359, -0.8315), (0.2706, 0.2096, -0.9239), (0.1379, 0.04738, -0.9808), (0.1951, 0.0, 0.9808), (0.3827, 0.0, 0.9239), (0.5556, 0.0, 0.8315), (0.7071, 0.0, 0.7071), (0.8315, 0.0, 0.5556), (0.9239, 0.0, 0.3827), (0.9808, 0.0, 0.1951), (1.0, 0.0, 0.0), (0.9808, 0.0, -0.1951), (0.9239, 0.0, -0.3827), (0.8315, 0.0, -0.5556), (0.7071, 0.0, -0.7071), (0.5556, 0.0, -0.8315), (0.3827, 0.0, -0.9239), (0.1951, 0.0, -0.9808), (0.1379, -0.1379, 0.9808), (0.2706, -0.2706, 0.9239), (0.3928, -0.3928, 0.8315), (0.5, -0.5, 0.7071), (0.5879, -0.5879, 0.5556), (0.6533, -0.6533, 0.3827), (0.6935, -0.6935, 0.1951), (0.7071, -0.7071, 0.0), (0.6935, -0.6935, -0.1951), (0.6533, -0.6533, -0.3827), (0.5879, -0.5879, -0.5556), (0.5, -0.5, -0.7071), (0.3928, -0.3928, -0.8315), (0.2706, -0.2706, -0.9239), (0.1379, -0.1379, -0.9808), (0.0, -0.1951, 0.9808), (0.0, -0.3827, 0.9239), (0.0, -0.5556, 0.8315), (0.0, -0.7071, 0.7071), (0.0, -0.8315, 0.5556), (0.0, -0.9239, 0.3827), (0.0, -0.9808, 0.1951), (0.0, -1.0, 0.0), (0.0, -0.9808, -0.1951), (0.0, -0.9239, -0.3827), (0.0, -0.8315, -0.5556), (0.0, -0.7071, -0.7071), (0.0, -0.5556, -0.8315), (0.0, -0.3827, -0.9239), (0.0, -0.1951, -0.9808), (-0.1379, -0.1379, 0.9808), (-0.2706, -0.2706, 0.9239), (-0.3928, -0.3928, 0.8315), (-0.5, -0.5, 0.7071), (-0.5879, -0.5879, 0.5556), (-0.6533, -0.6533, 0.3827), (-0.6935, -0.6935, 0.1951), (-0.7071, -0.7071, 0.0), (-0.6935, -0.6935, -0.1951), (-0.6533, -0.6533, -0.3827), (-0.5879, -0.5879, -0.5556), (-0.5, -0.5, -0.7071), (-0.3928, -0.3928, -0.8315), (-0.2706, -0.2706, -0.9239), (-0.1379, -0.1379, -0.9808), (-0.1951, 0.0, 0.9808), (-0.3827, 0.0, 0.9239), (-0.5556, 0.0, 0.8315), (-0.7071, 0.0, 0.7071), (-0.8315, 0.0, 0.5556), (-0.9239, 0.0, 0.3827), (-0.9808, 0.0, 0.1951), (-1.0, 0.0, 0.0), (-0.9808, 0.0, -0.1951), (-0.9239, 0.0, -0.3827), (-0.8315, 0.0, -0.5556), (-0.7071, 0.0, -0.7071), (-0.5556, 0.0, -0.8315), (-0.3827, 0.0, -0.9239), (-0.1951, 0.0, -0.9808), (-0.1379, 0.04738, 0.9808), (-0.2706, 0.2096, 0.9239), (-0.3928, 0.359, 0.8315), (-0.5, 0.5213, 0.7071), (-0.5879, 0.6429, 0.5556), (-0.6533, 0.7332, 0.3827), (-0.6935, 0.7889, 0.1951), (-0.7071, 0.8077, -7.439e-10), (-0.6935, 0.7889, -0.1951), (-0.6533, 0.7332, -0.3827), (-0.5879, 0.5976, -0.5556), (-0.5, 0.49, -0.7071), (-0.3928, 0.359, -0.8315), (-0.2706, 0.2096, -0.9239), (-0.1379, 0.04738, -0.9808), (0.0, 0.0, -1.0), (0.0, 0.0, 1.0), (0.0, 0.1172, 0.9808), (0.0, 0.3466, 0.9239), (0.0, 0.558, 0.8315), (0.0, 0.8077, 0.7071), (0.0, 1.048, 0.5556), (0.0, 1.176, 0.3827), (0.0, 1.254, 0.1951), (0.0, 1.281, -1.488e-09), (0.0, 1.254, -0.1951), (0.0, 1.107, -0.3827), (0.0, 0.8953, -0.5556), (0.0, 0.7433, -0.7071), (0.0, 0.558, -0.8315), (0.0, 0.3466, -0.9239), (0.0, 0.1172, -0.9808)], [], [(111, 110, 3, 4), (119, 118, 11, 12), (112, 111, 4, 5), (120, 119, 12, 13), (113, 112, 5, 6), (121, 120, 13, 14), (114, 113, 6, 7), (107, 106, 0), (105, 121, 14), (115, 114, 7, 8), (108, 107, 0, 1), (116, 115, 8, 9), (109, 108, 1, 2), (117, 116, 9, 10), (110, 109, 2, 3), (118, 117, 10, 11), (10, 9, 24, 25), (3, 2, 17, 18), (11, 10, 25, 26), (4, 3, 18, 19), (12, 11, 26, 27), (5, 4, 19, 20), (13, 12, 27, 28), (6, 5, 20, 21), (14, 13, 28, 29), (7, 6, 21, 22), (0, 106, 15), (105, 14, 29), (8, 7, 22, 23), (1, 0, 15, 16), (9, 8, 23, 24), (2, 1, 16, 17), (29, 28, 43, 44), (22, 21, 36, 37), (15, 106, 30), (105, 29, 44), (23, 22, 37, 38), (16, 15, 30, 31), (24, 23, 38, 39), (17, 16, 31, 32), (25, 24, 39, 40), (18, 17, 32, 33), (26, 25, 40, 41), (19, 18, 33, 34), (27, 26, 41, 42), (20, 19, 34, 35), (28, 27, 42, 43), (21, 20, 35, 36), (41, 40, 55, 56), (34, 33, 48, 49), (42, 41, 56, 57), (35, 34, 49, 50), (43, 42, 57, 58), (36, 35, 50, 51), (44, 43, 58, 59), (37, 36, 51, 52), (30, 106, 45), (105, 44, 59), (38, 37, 52, 53), (31, 30, 45, 46), (39, 38, 53, 54), (32, 31, 46, 47), (40, 39, 54, 55), (33, 32, 47, 48), (45, 106, 60), (105, 59, 74), (53, 52, 67, 68), (46, 45, 60, 61), (54, 53, 68, 69), (47, 46, 61, 62), (55, 54, 69, 70), (48, 47, 62, 63), (56, 55, 70, 71), (49, 48, 63, 64), (57, 56, 71, 72), (50, 49, 64, 65), (58, 57, 72, 73), (51, 50, 65, 66), (59, 58, 73, 74), (52, 51, 66, 67), (64, 63, 78, 79), (72, 71, 86, 87), (65, 64, 79, 80), (73, 72, 87, 88), (66, 65, 80, 81), (74, 73, 88, 89), (67, 66, 81, 82), (60, 106, 75), (105, 74, 89), (68, 67, 82, 83), (61, 60, 75, 76), (69, 68, 83, 84), (62, 61, 76, 77), (70, 69, 84, 85), (63, 62, 77, 78), (71, 70, 85, 86), (83, 82, 97, 98), (76, 75, 90, 91), (84, 83, 98, 99), (77, 76, 91, 92), (85, 84, 99, 100), (78, 77, 92, 93), (86, 85, 100, 101), (79, 78, 93, 94), (87, 86, 101, 102), (80, 79, 94, 95), (88, 87, 102, 103), (81, 80, 95, 96), (89, 88, 103, 104), (82, 81, 96, 97), (75, 106, 90), (105, 89, 104), (102, 101, 118, 119), (95, 94, 111, 112), (103, 102, 119, 120), (96, 95, 112, 113), (104, 103, 120, 121), (97, 96, 113, 114), (90, 106, 107), (105, 104, 121), (98, 97, 114, 115), (91, 90, 107, 108), (99, 98, 115, 116), (92, 91, 108, 109), (100, 99, 116, 117), (93, 92, 109, 110), (101, 100, 117, 118), (94, 93, 110, 111)])
_uv = me_sphere.uv_layers.new(name='UVMap')
_uv.uv.foreach_set('vector', [0.75, 0.6875, 0.75, 0.75, 0.625, 0.75, 0.625, 0.6875, 0.75, 0.1875, 0.75, 0.25, 0.625, 0.25, 0.625, 0.1875, 0.75, 0.625, 0.75, 0.6875, 0.625, 0.6875, 0.625, 0.625, 0.75, 0.125, 0.75, 0.1875, 0.625, 0.1875, 0.625, 0.125, 0.75, 0.5625, 0.75, 0.625, 0.625, 0.625, 0.625, 0.5625, 0.75, 0.0625, 0.75, 0.125, 0.625, 0.125, 0.625, 0.0625, 0.75, 0.5, 0.75, 0.5625, 0.625, 0.5625, 0.625, 0.5, 0.75, 0.9375, 0.6875, 1.0, 0.625, 0.9375, 0.6875, 0.0, 0.75, 0.0625, 0.625, 0.0625, 0.75, 0.4375, 0.75, 0.5, 0.625, 0.5, 0.625, 0.4375, 0.75, 0.875, 0.75, 0.9375, 0.625, 0.9375, 0.625, 0.875, 0.75, 0.375, 0.75, 0.4375, 0.625, 0.4375, 0.625, 0.375, 0.75, 0.8125, 0.75, 0.875, 0.625, 0.875, 0.625, 0.8125, 0.75, 0.3125, 0.75, 0.375, 0.625, 0.375, 0.625, 0.3125, 0.75, 0.75, 0.75, 0.8125, 0.625, 0.8125, 0.625, 0.75, 0.75, 0.25, 0.75, 0.3125, 0.625, 0.3125, 0.625, 0.25, 0.625, 0.3125, 0.625, 0.375, 0.5, 0.375, 0.5, 0.3125, 0.625, 0.75, 0.625, 0.8125, 0.5, 0.8125, 0.5, 0.75, 0.625, 0.25, 0.625, 0.3125, 0.5, 0.3125, 0.5, 0.25, 0.625, 0.6875, 0.625, 0.75, 0.5, 0.75, 0.5, 0.6875, 0.625, 0.1875, 0.625, 0.25, 0.5, 0.25, 0.5, 0.1875, 0.625, 0.625, 0.625, 0.6875, 0.5, 0.6875, 0.5, 0.625, 0.625, 0.125, 0.625, 0.1875, 0.5, 0.1875, 0.5, 0.125, 0.625, 0.5625, 0.625, 0.625, 0.5, 0.625, 0.5, 0.5625, 0.625, 0.0625, 0.625, 0.125, 0.5, 0.125, 0.5, 0.0625, 0.625, 0.5, 0.625, 0.5625, 0.5, 0.5625, 0.5, 0.5, 0.625, 0.9375, 0.5625, 1.0, 0.5, 0.9375, 0.5625, 0.0, 0.625, 0.0625, 0.5, 0.0625, 0.625, 0.4375, 0.625, 0.5, 0.5, 0.5, 0.5, 0.4375, 0.625, 0.875, 0.625, 0.9375, 0.5, 0.9375, 0.5, 0.875, 0.625, 0.375, 0.625, 0.4375, 0.5, 0.4375, 0.5, 0.375, 0.625, 0.8125, 0.625, 0.875, 0.5, 0.875, 0.5, 0.8125, 0.5, 0.0625, 0.5, 0.125, 0.375, 0.125, 0.375, 0.0625, 0.5, 0.5, 0.5, 0.5625, 0.375, 0.5625, 0.375, 0.5, 0.5, 0.9375, 0.4375, 1.0, 0.375, 0.9375, 0.4375, 0.0, 0.5, 0.0625, 0.375, 0.0625, 0.5, 0.4375, 0.5, 0.5, 0.375, 0.5, 0.375, 0.4375, 0.5, 0.875, 0.5, 0.9375, 0.375, 0.9375, 0.375, 0.875, 0.5, 0.375, 0.5, 0.4375, 0.375, 0.4375, 0.375, 0.375, 0.5, 0.8125, 0.5, 0.875, 0.375, 0.875, 0.375, 0.8125, 0.5, 0.3125, 0.5, 0.375, 0.375, 0.375, 0.375, 0.3125, 0.5, 0.75, 0.5, 0.8125, 0.375, 0.8125, 0.375, 0.75, 0.5, 0.25, 0.5, 0.3125, 0.375, 0.3125, 0.375, 0.25, 0.5, 0.6875, 0.5, 0.75, 0.375, 0.75, 0.375, 0.6875, 0.5, 0.1875, 0.5, 0.25, 0.375, 0.25, 0.375, 0.1875, 0.5, 0.625, 0.5, 0.6875, 0.375, 0.6875, 0.375, 0.625, 0.5, 0.125, 0.5, 0.1875, 0.375, 0.1875, 0.375, 0.125, 0.5, 0.5625, 0.5, 0.625, 0.375, 0.625, 0.375, 0.5625, 0.375, 0.25, 0.375, 0.3125, 0.25, 0.3125, 0.25, 0.25, 0.375, 0.6875, 0.375, 0.75, 0.25, 0.75, 0.25, 0.6875, 0.375, 0.1875, 0.375, 0.25, 0.25, 0.25, 0.25, 0.1875, 0.375, 0.625, 0.375, 0.6875, 0.25, 0.6875, 0.25, 0.625, 0.375, 0.125, 0.375, 0.1875, 0.25, 0.1875, 0.25, 0.125, 0.375, 0.5625, 0.375, 0.625, 0.25, 0.625, 0.25, 0.5625, 0.375, 0.0625, 0.375, 0.125, 0.25, 0.125, 0.25, 0.0625, 0.375, 0.5, 0.375, 0.5625, 0.25, 0.5625, 0.25, 0.5, 0.375, 0.9375, 0.3125, 1.0, 0.25, 0.9375, 0.3125, 0.0, 0.375, 0.0625, 0.25, 0.0625, 0.375, 0.4375, 0.375, 0.5, 0.25, 0.5, 0.25, 0.4375, 0.375, 0.875, 0.375, 0.9375, 0.25, 0.9375, 0.25, 0.875, 0.375, 0.375, 0.375, 0.4375, 0.25, 0.4375, 0.25, 0.375, 0.375, 0.8125, 0.375, 0.875, 0.25, 0.875, 0.25, 0.8125, 0.375, 0.3125, 0.375, 0.375, 0.25, 0.375, 0.25, 0.3125, 0.375, 0.75, 0.375, 0.8125, 0.25, 0.8125, 0.25, 0.75, 0.25, 0.9375, 0.1875, 1.0, 0.125, 0.9375, 0.1875, 0.0, 0.25, 0.0625, 0.125, 0.0625, 0.25, 0.4375, 0.25, 0.5, 0.125, 0.5, 0.125, 0.4375, 0.25, 0.875, 0.25, 0.9375, 0.125, 0.9375, 0.125, 0.875, 0.25, 0.375, 0.25, 0.4375, 0.125, 0.4375, 0.125, 0.375, 0.25, 0.8125, 0.25, 0.875, 0.125, 0.875, 0.125, 0.8125, 0.25, 0.3125, 0.25, 0.375, 0.125, 0.375, 0.125, 0.3125, 0.25, 0.75, 0.25, 0.8125, 0.125, 0.8125, 0.125, 0.75, 0.25, 0.25, 0.25, 0.3125, 0.125, 0.3125, 0.125, 0.25, 0.25, 0.6875, 0.25, 0.75, 0.125, 0.75, 0.125, 0.6875, 0.25, 0.1875, 0.25, 0.25, 0.125, 0.25, 0.125, 0.1875, 0.25, 0.625, 0.25, 0.6875, 0.125, 0.6875, 0.125, 0.625, 0.25, 0.125, 0.25, 0.1875, 0.125, 0.1875, 0.125, 0.125, 0.25, 0.5625, 0.25, 0.625, 0.125, 0.625, 0.125, 0.5625, 0.25, 0.0625, 0.25, 0.125, 0.125, 0.125, 0.125, 0.0625, 0.25, 0.5, 0.25, 0.5625, 0.125, 0.5625, 0.125, 0.5, 0.125, 0.6875, 0.125, 0.75, 0.0, 0.75, 0.0, 0.6875, 0.125, 0.1875, 0.125, 0.25, 0.0, 0.25, 0.0, 0.1875, 0.125, 0.625, 0.125, 0.6875, 0.0, 0.6875, 0.0, 0.625, 0.125, 0.125, 0.125, 0.1875, 0.0, 0.1875, 0.0, 0.125, 0.125, 0.5625, 0.125, 0.625, 0.0, 0.625, 0.0, 0.5625, 0.125, 0.0625, 0.125, 0.125, 0.0, 0.125, 0.0, 0.0625, 0.125, 0.5, 0.125, 0.5625, 0.0, 0.5625, 0.0, 0.5, 0.125, 0.9375, 0.0625, 1.0, 0.0, 0.9375, 0.0625, 0.0, 0.125, 0.0625, 0.0, 0.0625, 0.125, 0.4375, 0.125, 0.5, 0.0, 0.5, 0.0, 0.4375, 0.125, 0.875, 0.125, 0.9375, 0.0, 0.9375, 0.0, 0.875, 0.125, 0.375, 0.125, 0.4375, 0.0, 0.4375, 0.0, 0.375, 0.125, 0.8125, 0.125, 0.875, 0.0, 0.875, 0.0, 0.8125, 0.125, 0.3125, 0.125, 0.375, 0.0, 0.375, 0.0, 0.3125, 0.125, 0.75, 0.125, 0.8125, 0.0, 0.8125, 0.0, 0.75, 0.125, 0.25, 0.125, 0.3125, 0.0, 0.3125, 0.0, 0.25, 1.0, 0.4375, 1.0, 0.5, 0.875, 0.5, 0.875, 0.4375, 1.0, 0.875, 1.0, 0.9375, 0.875, 0.9375, 0.875, 0.875, 1.0, 0.375, 1.0, 0.4375, 0.875, 0.4375, 0.875, 0.375, 1.0, 0.8125, 1.0, 0.875, 0.875, 0.875, 0.875, 0.8125, 1.0, 0.3125, 1.0, 0.375, 0.875, 0.375, 0.875, 0.3125, 1.0, 0.75, 1.0, 0.8125, 0.875, 0.8125, 0.875, 0.75, 1.0, 0.25, 1.0, 0.3125, 0.875, 0.3125, 0.875, 0.25, 1.0, 0.6875, 1.0, 0.75, 0.875, 0.75, 0.875, 0.6875, 1.0, 0.1875, 1.0, 0.25, 0.875, 0.25, 0.875, 0.1875, 1.0, 0.625, 1.0, 0.6875, 0.875, 0.6875, 0.875, 0.625, 1.0, 0.125, 1.0, 0.1875, 0.875, 0.1875, 0.875, 0.125, 1.0, 0.5625, 1.0, 0.625, 0.875, 0.625, 0.875, 0.5625, 1.0, 0.0625, 1.0, 0.125, 0.875, 0.125, 0.875, 0.0625, 1.0, 0.5, 1.0, 0.5625, 0.875, 0.5625, 0.875, 0.5, 1.0, 0.9375, 0.9375, 1.0, 0.875, 0.9375, 0.9375, 0.0, 1.0, 0.0625, 0.875, 0.0625, 0.875, 0.1875, 0.875, 0.25, 0.75, 0.25, 0.75, 0.1875, 0.875, 0.625, 0.875, 0.6875, 0.75, 0.6875, 0.75, 0.625, 0.875, 0.125, 0.875, 0.1875, 0.75, 0.1875, 0.75, 0.125, 0.875, 0.5625, 0.875, 0.625, 0.75, 0.625, 0.75, 0.5625, 0.875, 0.0625, 0.875, 0.125, 0.75, 0.125, 0.75, 0.0625, 0.875, 0.5, 0.875, 0.5625, 0.75, 0.5625, 0.75, 0.5, 0.875, 0.9375, 0.8125, 1.0, 0.75, 0.9375, 0.8125, 0.0, 0.875, 0.0625, 0.75, 0.0625, 0.875, 0.4375, 0.875, 0.5, 0.75, 0.5, 0.75, 0.4375, 0.875, 0.875, 0.875, 0.9375, 0.75, 0.9375, 0.75, 0.875, 0.875, 0.375, 0.875, 0.4375, 0.75, 0.4375, 0.75, 0.375, 0.875, 0.8125, 0.875, 0.875, 0.75, 0.875, 0.75, 0.8125, 0.875, 0.3125, 0.875, 0.375, 0.75, 0.375, 0.75, 0.3125, 0.875, 0.75, 0.875, 0.8125, 0.75, 0.8125, 0.75, 0.75, 0.875, 0.25, 0.875, 0.3125, 0.75, 0.3125, 0.75, 0.25, 0.875, 0.6875, 0.875, 0.75, 0.75, 0.75, 0.75, 0.6875])
me_sphere.update()
me_cube_005 = bpy.data.meshes.new('Cube.005')
me_cube_005.from_pydata([(0.006559, 1.787, 0.7086), (0.001523, 1.787, 0.7086), (0.02917, 1.566, 0.708), (-0.02109, 1.566, 0.708), (0.001519, 2.045, 1.76), (-0.0211, 1.928, 1.76), (0.006555, 2.045, 1.76), (0.02917, 1.928, 1.76)], [], [(0, 6, 7, 2), (1, 4, 6, 0), (3, 5, 4, 1), (7, 6, 4, 5), (1, 0, 2, 3), (3, 2, 7, 5)])
_uv = me_cube_005.uv_layers.new(name='UVMap')
_uv.uv.foreach_set('vector', [0.7127, 0.5, 0.7127, 0.5, 0.7127, 0.6183, 0.7127, 0.6183, 0.375, 0.4123, 0.375, 0.4123, 0.625, 0.4123, 0.625, 0.4123, 0.2873, 0.6183, 0.2873, 0.6183, 0.2873, 0.5, 0.2873, 0.5, 0.7127, 0.6183, 0.625, 0.4123, 0.2873, 0.5, 0.2873, 0.6183, 0.2873, 0.5, 0.7127, 0.5, 0.7127, 0.6183, 0.2873, 0.6183, 0.2873, 0.6183, 0.7127, 0.6183, 0.7127, 0.6183, 0.2873, 0.6183])
me_cube_005.update()
me_cube_006 = bpy.data.meshes.new('Cube.006')
me_cube_006.from_pydata([(0.7469, 0.7829, 0.08357), (0.7469, 0.7829, 0.0333), (2.416, 1.001, 0.05592), (2.416, 0.6869, 0.06421), (2.416, 0.7676, 0.01069), (2.416, 0.7272, 0.02261), (2.416, 1.001, 0.06095), (2.416, 0.6869, 0.05266), (2.416, 0.7676, 0.1062), (2.416, 0.7272, 0.09426), (0.7469, 0.06019, 0.09426), (0.7469, 0.01983, 0.06421), (0.7469, 0.01983, 0.05266), (0.7469, 0.1005, 0.01069), (0.7469, 0.06019, 0.02261), (0.7469, 0.1005, 0.1062), (2.416, 0.922, 0.08357), (2.416, 0.922, 0.0333), (1.581, 0.3937, 0.09426), (1.581, 0.4341, 0.01069), (1.581, 0.3534, 0.06421), (1.581, 0.3534, 0.05266), (1.581, 0.3937, 0.02261), (1.581, 0.4341, 0.1062), (1.581, 0.8525, 0.0333), (1.581, 0.8525, 0.08357), (2.327, 0.6916, 0.09426), (2.327, 0.7319, 0.01069), (2.327, 0.9146, 0.0333), (2.327, 0.9146, 0.08357), (2.327, 1.001, 0.05592), (2.327, 0.6512, 0.06421), (2.327, 0.6512, 0.05266), (2.327, 0.6916, 0.02261), (2.327, 0.7319, 0.1062), (2.327, 1.001, 0.06095)], [(16, 17)], [(29, 16, 6, 35), (35, 6, 2, 30), (26, 9, 8, 34), (7, 5, 4, 17, 2, 6, 16, 8, 9, 3), (32, 7, 3, 31), (33, 5, 7, 32), (27, 4, 5, 33), (31, 3, 9, 26), (28, 17, 4, 27), (14, 12, 11, 10, 15, 0, 1, 13), (34, 8, 16, 29), (30, 2, 17, 28), (15, 23, 25, 0), (1, 24, 19, 13), (11, 20, 18, 10), (13, 19, 22, 14), (14, 22, 21, 12), (12, 21, 20, 11), (10, 18, 23, 15), (23, 34, 29, 25), (24, 28, 27, 19), (20, 31, 26, 18), (19, 27, 33, 22), (22, 33, 32, 21), (21, 32, 31, 20), (18, 26, 34, 23), (0, 25, 24, 1), (28, 24, 25, 29), (30, 28, 29, 35)])
_uv = me_cube_006.uv_layers.new(name='UVMap')
_uv.uv.foreach_set('vector', [0.2873, 0.6183, 0.2873, 0.6183, 0.2873, 0.5, 0.2873, 0.5, 0.375, 0.4123, 0.375, 0.4123, 0.625, 0.4123, 0.625, 0.4123, 0.2873, 0.7433, 0.2873, 0.7433, 0.2873, 0.7365, 0.2873, 0.7365, 0.625, 0.8377, 0.7127, 0.7433, 0.7127, 0.7365, 0.7127, 0.6183, 0.7127, 0.5, 0.375, 0.4123, 0.3311, 0.5744, 0.2873, 0.7365, 0.2873, 0.7433, 0.2873, 0.75, 0.625, 0.8377, 0.625, 0.8377, 0.375, 0.8377, 0.375, 0.8377, 0.7127, 0.7433, 0.7127, 0.7433, 0.7127, 0.75, 0.7127, 0.75, 0.7127, 0.7365, 0.7127, 0.7365, 0.7127, 0.7433, 0.7127, 0.7433, 0.2873, 0.75, 0.2873, 0.75, 0.2873, 0.7433, 0.2873, 0.7433, 0.7127, 0.6183, 0.7127, 0.6183, 0.7127, 0.7365, 0.7127, 0.7365, 0.7127, 0.7433, 0.7127, 0.75, 0.375, 0.8377, 0.2873, 0.7433, 0.2873, 0.7365, 0.2873, 0.6183, 0.7127, 0.6183, 0.7127, 0.7365, 0.2873, 0.7365, 0.2873, 0.7365, 0.2873, 0.6183, 0.2873, 0.6183, 0.7127, 0.5, 0.7127, 0.5, 0.7127, 0.6183, 0.7127, 0.6183, 0.2873, 0.7365, 0.2873, 0.7365, 0.2873, 0.6183, 0.2873, 0.6183, 0.7127, 0.6183, 0.7127, 0.6183, 0.7127, 0.7365, 0.7127, 0.7365, 0.2873, 0.75, 0.2873, 0.75, 0.2873, 0.7433, 0.2873, 0.7433, 0.7127, 0.7365, 0.7127, 0.7365, 0.7127, 0.7433, 0.7127, 0.7433, 0.7127, 0.7433, 0.7127, 0.7433, 0.7127, 0.75, 0.7127, 0.75, 0.625, 0.8377, 0.625, 0.8377, 0.375, 0.8377, 0.375, 0.8377, 0.2873, 0.7433, 0.2873, 0.7433, 0.2873, 0.7365, 0.2873, 0.7365, 0.2873, 0.7365, 0.2873, 0.7365, 0.2873, 0.6183, 0.2873, 0.6183, 0.7127, 0.6183, 0.7127, 0.6183, 0.7127, 0.7365, 0.7127, 0.7365, 0.2873, 0.75, 0.2873, 0.75, 0.2873, 0.7433, 0.2873, 0.7433, 0.7127, 0.7365, 0.7127, 0.7365, 0.7127, 0.7433, 0.7127, 0.7433, 0.7127, 0.7433, 0.7127, 0.7433, 0.7127, 0.75, 0.7127, 0.75, 0.625, 0.8377, 0.625, 0.8377, 0.375, 0.8377, 0.375, 0.8377, 0.2873, 0.7433, 0.2873, 0.7433, 0.2873, 0.7365, 0.2873, 0.7365, 0.2873, 0.6183, 0.2873, 0.6183, 0.7127, 0.6183, 0.7127, 0.6183, 0.7127, 0.6183, 0.7127, 0.6183, 0.2873, 0.6183, 0.2873, 0.6183, 0.625, 0.4123, 0.7127, 0.6183, 0.2873, 0.6183, 0.375, 0.4123])
me_cube_006.update()
me_cube_008 = bpy.data.meshes.new('Cube.008')
me_cube_008.from_pydata([(0.5655, 1.845, 0.05857), (0.3839, 1.845, 0.06958), (0.5661, 1.613, 0.05864), (0.3845, 1.613, 0.06964), (0.5635, 1.845, 0.0759), (0.3821, 1.845, 0.08479), (0.3827, 1.613, 0.08486), (0.5641, 1.613, 0.07597)], [], [(5, 4, 0, 1), (3, 1, 0, 2), (6, 5, 1, 3), (3, 2, 7, 6), (2, 0, 4, 7), (7, 4, 5, 6)])
_uv = me_cube_008.uv_layers.new(name='UVMap')
_uv.uv.foreach_set('vector', [0.5, 0.3825, 0.5, 0.3863, 0.625, 0.3863, 0.625, 0.3825, 0.7425, 0.5, 0.7425, 0.5, 0.7387, 0.5, 0.7387, 0.5, 0.5, 0.3825, 0.5, 0.3825, 0.625, 0.3825, 0.625, 0.3825, 0.7425, 0.5, 0.7387, 0.5, 0.5568, 0.4432, 0.5, 0.5, 0.625, 0.3863, 0.625, 0.3863, 0.5, 0.3863, 0.5, 0.3863, 0.5, 0.3863, 0.5, 0.3863, 0.5, 0.3825, 0.5, 0.3825])
me_cube_008.update()
me_cube_009 = bpy.data.meshes.new('Cube.009')
me_cube_009.from_pydata([(0.5615, 1.845, 0.09323), (0.3804, 1.845, 0.1), (0.5621, 1.613, 0.0933), (0.381, 1.613, 0.1001), (0.5635, 1.845, 0.0759), (0.3821, 1.845, 0.08479), (0.3827, 1.613, 0.08486), (0.5641, 1.613, 0.07597)], [], [(7, 4, 0, 2), (2, 0, 1, 3), (6, 7, 2, 3), (3, 1, 5, 6), (1, 0, 4, 5), (7, 6, 5, 4)])
_uv = me_cube_009.uv_layers.new(name='UVMap')
_uv.uv.foreach_set('vector', [0.5, 0.3863, 0.5, 0.3863, 0.375, 0.3863, 0.375, 0.3863, 0.2613, 0.5, 0.2613, 0.5, 0.2575, 0.5, 0.2575, 0.5, 0.5, 0.5, 0.5568, 0.4432, 0.375, 0.3863, 0.2575, 0.5, 0.375, 0.3825, 0.375, 0.3825, 0.5, 0.3825, 0.5, 0.3825, 0.375, 0.3825, 0.375, 0.3863, 0.5, 0.3863, 0.5, 0.3825, 0.5, 0.3863, 0.5, 0.3825, 0.5, 0.3825, 0.5, 0.3863])
me_cube_009.update()
me_cube_010 = bpy.data.meshes.new('Cube.010')
me_cube_010.from_pydata([(0.7469, 1.001, 0.05592), (0.7469, 1.001, 0.06095), (0.7469, 0.7829, 0.08357), (0.7469, 0.7829, 0.0333), (1.581, 1.001, 0.06095), (1.581, 0.8525, 0.0333), (1.581, 0.8525, 0.08357), (1.581, 1.001, 0.05592)], [], [(3, 2, 1, 0), (0, 7, 5, 3), (1, 4, 7, 0), (2, 6, 4, 1), (2, 3, 5, 6), (7, 4, 6, 5)])
_uv = me_cube_010.uv_layers.new(name='UVMap')
_uv.uv.foreach_set('vector', [0.7127, 0.6183, 0.2873, 0.6183, 0.2873, 0.5, 0.625, 0.4123, 0.7127, 0.5, 0.7127, 0.5, 0.7127, 0.6183, 0.7127, 0.6183, 0.375, 0.4123, 0.375, 0.4123, 0.625, 0.4123, 0.625, 0.4123, 0.2873, 0.6183, 0.2873, 0.6183, 0.2873, 0.5, 0.2873, 0.5, 0.2873, 0.6183, 0.7127, 0.6183, 0.7127, 0.6183, 0.2873, 0.6183, 0.625, 0.4123, 0.375, 0.4123, 0.2873, 0.6183, 0.7127, 0.6183])
me_cube_010.update()
me_cube_011 = bpy.data.meshes.new('Cube.011')
me_cube_011.from_pydata([(1.581, 1.001, 0.06095), (1.581, 0.8525, 0.0333), (1.581, 0.8525, 0.08357), (1.581, 1.001, 0.05592), (2.327, 0.9146, 0.0333), (2.327, 0.9146, 0.08357), (2.327, 1.001, 0.05592), (2.327, 1.001, 0.06095)], [], [(3, 6, 4, 1), (0, 7, 6, 3), (2, 5, 7, 0), (3, 1, 2, 0), (4, 5, 2, 1), (6, 7, 5, 4)])
_uv = me_cube_011.uv_layers.new(name='UVMap')
_uv.uv.foreach_set('vector', [0.7127, 0.5, 0.7127, 0.5, 0.7127, 0.6183, 0.7127, 0.6183, 0.375, 0.4123, 0.375, 0.4123, 0.625, 0.4123, 0.625, 0.4123, 0.2873, 0.6183, 0.2873, 0.6183, 0.2873, 0.5, 0.2873, 0.5, 0.625, 0.4123, 0.7127, 0.6183, 0.2873, 0.6183, 0.375, 0.4123, 0.7127, 0.6183, 0.2873, 0.6183, 0.2873, 0.6183, 0.7127, 0.6183, 0.625, 0.4123, 0.375, 0.4123, 0.2873, 0.6183, 0.7127, 0.6183])
me_cube_011.update()
me_cube_012 = bpy.data.meshes.new('Cube.012')
me_cube_012.from_pydata([(1.581, 1.001, 0.06095), (1.581, 0.8525, 0.0333), (1.581, 0.8525, 0.08357), (1.581, 1.001, 0.05592), (2.327, 0.9146, 0.0333), (2.327, 0.9146, 0.08357), (2.327, 1.001, 0.05592), (2.327, 1.001, 0.06095)], [], [(3, 6, 4, 1), (0, 7, 6, 3), (2, 5, 7, 0), (3, 1, 2, 0), (4, 5, 2, 1), (6, 7, 5, 4)])
_uv = me_cube_012.uv_layers.new(name='UVMap')
_uv.uv.foreach_set('vector', [0.7127, 0.5, 0.7127, 0.5, 0.7127, 0.6183, 0.7127, 0.6183, 0.375, 0.4123, 0.375, 0.4123, 0.625, 0.4123, 0.625, 0.4123, 0.2873, 0.6183, 0.2873, 0.6183, 0.2873, 0.5, 0.2873, 0.5, 0.625, 0.4123, 0.7127, 0.6183, 0.2873, 0.6183, 0.375, 0.4123, 0.7127, 0.6183, 0.2873, 0.6183, 0.2873, 0.6183, 0.7127, 0.6183, 0.625, 0.4123, 0.375, 0.4123, 0.2873, 0.6183, 0.7127, 0.6183])
me_cube_012.update()
me_cube_001 = bpy.data.meshes.new('Cube.001')
me_cube_001.from_pydata([(0.7469, 1.001, 0.05592), (0.7469, 1.001, 0.06095), (0.7469, 0.7829, 0.08357), (0.7469, 0.7829, 0.0333), (1.581, 1.001, 0.06095), (1.581, 0.8525, 0.0333), (1.581, 0.8525, 0.08357), (1.581, 1.001, 0.05592)], [], [(3, 2, 1, 0), (0, 7, 5, 3), (1, 4, 7, 0), (2, 6, 4, 1), (2, 3, 5, 6), (7, 4, 6, 5)])
_uv = me_cube_001.uv_layers.new(name='UVMap')
_uv.uv.foreach_set('vector', [0.7127, 0.6183, 0.2873, 0.6183, 0.2873, 0.5, 0.625, 0.4123, 0.7127, 0.5, 0.7127, 0.5, 0.7127, 0.6183, 0.7127, 0.6183, 0.375, 0.4123, 0.375, 0.4123, 0.625, 0.4123, 0.625, 0.4123, 0.2873, 0.6183, 0.2873, 0.6183, 0.2873, 0.5, 0.2873, 0.5, 0.2873, 0.6183, 0.7127, 0.6183, 0.7127, 0.6183, 0.2873, 0.6183, 0.625, 0.4123, 0.375, 0.4123, 0.2873, 0.6183, 0.7127, 0.6183])
me_cube_001.update()
me_cylinder_001 = bpy.data.meshes.new('Cylinder.001')
me_cylinder_001.from_pydata([(1.002e-09, 0.2481, -15.06), (0.4537, 0.06015, -15.06), (0.6417, -0.3936, -15.06), (0.4537, -0.8473, -15.06), (1.002e-09, -1.035, -15.06), (-0.4537, -0.8473, -15.06), (-0.6417, -0.3936, -15.06), (-0.4537, 0.06015, -15.06), (1.002e-09, 0.1254, -15.06), (0.367, -0.02658, -15.06), (0.519, -0.3936, -15.06), (0.367, -0.7606, -15.06), (1.089e-08, -0.9126, -15.06), (-0.367, -0.7606, -15.06), (-0.519, -0.3936, -15.06), (-0.367, -0.02658, -15.06), (0.8652, 0.4215, -13.4), (1.224, -0.4437, -13.4), (0.8652, -1.309, -13.4), (-1.396e-08, -1.667, -13.4), (-0.8652, -1.309, -13.4), (-1.224, -0.4437, -13.4), (-0.8652, 0.4215, -13.4), (-1.396e-08, 0.7799, -13.4), (0.2191, -0.9445, -15.06), (0.1758, -0.8398, -15.06), (0.4178, -1.494, -13.4), (-0.2255, -0.9419, -15.06), (-0.1821, -0.8372, -15.06), (-0.4299, -1.489, -13.4), (1.002e-09, 0.2481, -15.06), (0.4537, 0.06015, -15.06), (0.6417, -0.3936, -15.06), (0.4537, -0.8473, -15.06), (0.2191, -0.9445, -15.06), (1.002e-09, -1.035, -15.06), (-0.2255, -0.9419, -15.06), (-0.4537, -0.8473, -15.06), (-0.6417, -0.3936, -15.06), (-0.4537, 0.06015, -15.06), (1.002e-09, 0.1254, -15.06), (0.367, -0.02658, -15.06), (0.519, -0.3936, -15.06), (0.367, -0.7606, -15.06), (1.089e-08, -0.9126, -15.06), (-0.367, -0.7606, -15.06), (-0.519, -0.3936, -15.06), (-0.367, -0.02658, -15.06), (0.1758, -0.8398, -15.06), (-0.1821, -0.8372, -15.06), (1.002e-09, 0.1254, -15.06), (0.367, -0.02658, -15.06), (0.519, -0.3936, -15.06), (0.367, -0.7606, -15.06), (0.1758, -0.8398, -15.06), (1.089e-08, -0.9126, -15.06), (-0.1821, -0.8372, -15.06), (-0.367, -0.7606, -15.06), (-0.519, -0.3936, -15.06), (-0.367, -0.02658, -15.06), (-5.674e-07, 0.1254, -14.16), (0.367, -0.02658, -14.16), (0.519, -0.3936, -14.16), (0.367, -0.7606, -14.16), (0.1758, -0.8398, -14.16), (-5.575e-07, -0.9126, -14.16), (-0.1821, -0.8372, -14.16), (-0.367, -0.7606, -14.16), (-0.519, -0.3936, -14.16), (-0.367, -0.02658, -14.16)], [(8, 40), (9, 41), (10, 42), (11, 43), (12, 44), (13, 45), (14, 46), (15, 47), (25, 48), (28, 49)], [(1, 2, 32, 31), (9, 10, 52, 51), (27, 5, 37, 36), (7, 0, 30, 39), (0, 1, 31, 30), (2, 3, 33, 32), (5, 6, 38, 37), (24, 4, 35, 34), (6, 7, 39, 38), (7, 22, 23, 0), (6, 21, 22, 7), (5, 20, 21, 6), (27, 29, 20, 5), (24, 26, 19, 4), (2, 17, 18, 3), (1, 16, 17, 2), (0, 23, 16, 1), (3, 18, 26, 24), (3, 24, 34, 33), (4, 19, 29, 27), (4, 27, 36, 35), (9, 8, 30, 31), (10, 9, 31, 32), (11, 10, 32, 33), (12, 25, 34, 35), (13, 28, 36, 37), (14, 13, 37, 38), (15, 14, 38, 39), (8, 15, 39, 30), (25, 11, 33, 34), (28, 12, 35, 36), (57, 58, 68, 67), (11, 25, 54, 53), (13, 14, 58, 57), (10, 11, 53, 52), (12, 28, 56, 55), (14, 15, 59, 58), (25, 12, 55, 54), (8, 9, 51, 50), (15, 8, 50, 59), (28, 13, 57, 56), (60, 61, 62, 63, 64, 65, 66, 67, 68, 69), (52, 53, 63, 62), (55, 56, 66, 65), (58, 59, 69, 68), (54, 55, 65, 64), (50, 51, 61, 60), (59, 50, 60, 69), (56, 57, 67, 66), (51, 52, 62, 61), (53, 54, 64, 63)])
_uv = me_cylinder_001.uv_layers.new(name='UVMap')
_uv.uv.foreach_set('vector', [0.875, 0.5, 0.75, 0.5, 0.75, 0.5, 0.875, 0.5, 0.8873, 0.3873, 0.9441, 0.25, 0.9441, 0.25, 0.8873, 0.3873, 0.4379, 0.5, 0.375, 0.5, 0.375, 0.5, 0.4379, 0.5, 0.125, 0.5, 0.0, 0.5, 0.0, 0.5, 0.125, 0.5, 1.0, 0.5, 0.875, 0.5, 0.875, 0.5, 1.0, 0.5, 0.75, 0.5, 0.625, 0.5, 0.625, 0.5, 0.75, 0.5, 0.375, 0.5, 0.25, 0.5, 0.25, 0.5, 0.375, 0.5, 0.5605, 0.5, 0.5, 0.5, 0.5, 0.5, 0.5605, 0.5, 0.25, 0.5, 0.125, 0.5, 0.125, 0.5, 0.25, 0.5, 0.125, 0.5, 0.125, 0.5187, 0.0, 0.5187, 0.0, 0.5, 0.25, 0.5, 0.25, 0.5187, 0.125, 0.5187, 0.125, 0.5, 0.375, 0.5, 0.375, 0.5187, 0.25, 0.5187, 0.25, 0.5, 0.4379, 0.5, 0.4379, 0.5187, 0.375, 0.5187, 0.375, 0.5, 0.5604, 0.5, 0.5604, 0.5187, 0.5, 0.5187, 0.5, 0.5, 0.75, 0.5, 0.75, 0.5187, 0.625, 0.5187, 0.625, 0.5, 0.875, 0.5, 0.875, 0.5187, 0.75, 0.5187, 0.75, 0.5, 1.0, 0.5, 1.0, 0.5187, 0.875, 0.5187, 0.875, 0.5, 0.625, 0.5, 0.625, 0.5187, 0.5604, 0.5187, 0.5604, 0.5, 0.625, 0.5, 0.5604, 0.5, 0.5604, 0.5, 0.625, 0.5, 0.5, 0.5, 0.5, 0.5187, 0.4379, 0.5187, 0.4379, 0.5, 0.5, 0.5, 0.4379, 0.5, 0.4379, 0.5, 0.5, 0.5, 0.8873, 0.3873, 0.75, 0.4441, 0.75, 0.49, 0.9197, 0.4197, 0.9441, 0.25, 0.8873, 0.3873, 0.9197, 0.4197, 0.99, 0.25, 0.8873, 0.1127, 0.9441, 0.25, 0.99, 0.25, 0.9197, 0.08029, 0.75, 0.05588, 0.8157, 0.08311, 0.832, 0.04395, 0.75, 0.01, 0.6127, 0.1127, 0.6819, 0.08409, 0.6657, 0.04493, 0.5803, 0.08029, 0.5559, 0.25, 0.6127, 0.1127, 0.5803, 0.08029, 0.51, 0.25, 0.6127, 0.3873, 0.5559, 0.25, 0.51, 0.25, 0.5803, 0.4197, 0.75, 0.4441, 0.6127, 0.3873, 0.5803, 0.4197, 0.75, 0.49, 0.8157, 0.08311, 0.8873, 0.1127, 0.9197, 0.08029, 0.832, 0.04395, 0.6819, 0.08409, 0.75, 0.05588, 0.75, 0.01, 0.6657, 0.04493, 0.6127, 0.1127, 0.5559, 0.25, 0.5559, 0.25, 0.6127, 0.1127, 0.8873, 0.1127, 0.8157, 0.08311, 0.8157, 0.08311, 0.8873, 0.1127, 0.6127, 0.1127, 0.5559, 0.25, 0.5559, 0.25, 0.6127, 0.1127, 0.9441, 0.25, 0.8873, 0.1127, 0.8873, 0.1127, 0.9441, 0.25, 0.75, 0.05588, 0.6819, 0.08409, 0.6819, 0.08409, 0.75, 0.05588, 0.5559, 0.25, 0.6127, 0.3873, 0.6127, 0.3873, 0.5559, 0.25, 0.8157, 0.08311, 0.75, 0.05588, 0.75, 0.05588, 0.8157, 0.08311, 0.75, 0.4441, 0.8873, 0.3873, 0.8873, 0.3873, 0.75, 0.4441, 0.6127, 0.3873, 0.75, 0.4441, 0.75, 0.4441, 0.6127, 0.3873, 0.6819, 0.08409, 0.6127, 0.1127, 0.6127, 0.1127, 0.6819, 0.08409, 0.75, 0.4441, 0.8873, 0.3873, 0.9441, 0.25, 0.8873, 0.1127, 0.8157, 0.08311, 0.75, 0.05588, 0.6819, 0.08409, 0.6127, 0.1127, 0.5559, 0.25, 0.6127, 0.3873, 0.9441, 0.25, 0.8873, 0.1127, 0.8873, 0.1127, 0.9441, 0.25, 0.75, 0.05588, 0.6819, 0.08409, 0.6819, 0.08409, 0.75, 0.05588, 0.5559, 0.25, 0.6127, 0.3873, 0.6127, 0.3873, 0.5559, 0.25, 0.8157, 0.08311, 0.75, 0.05588, 0.75, 0.05588, 0.8157, 0.08311, 0.75, 0.4441, 0.8873, 0.3873, 0.8873, 0.3873, 0.75, 0.4441, 0.6127, 0.3873, 0.75, 0.4441, 0.75, 0.4441, 0.6127, 0.3873, 0.6819, 0.08409, 0.6127, 0.1127, 0.6127, 0.1127, 0.6819, 0.08409, 0.8873, 0.3873, 0.9441, 0.25, 0.9441, 0.25, 0.8873, 0.3873, 0.8873, 0.1127, 0.8157, 0.08311, 0.8157, 0.08311, 0.8873, 0.1127])
me_cylinder_001.update()
me_cylinder_002 = bpy.data.meshes.new('Cylinder.002')
me_cylinder_002.from_pydata([(-1.307, -2.073, 6.277), (0.0001507, -1.51, 6.271), (-1.4, -1.569, 6.271), (1.404, -1.568, 6.271), (1.327, -2.076, 6.277), (0.7913, -1.482, 6.271), (0.7319, -2.326, 6.277), (-0.813, -1.478, 6.271), (-0.752, -2.29, 6.277), (0.003821, -2.32, 6.277), (0.003828, -2.339, 4.026), (0.0001582, -1.528, 4.02), (0.7913, -1.5, 4.02), (0.7319, -2.344, 4.026), (-0.813, -1.496, 4.02), (-0.752, -2.309, 4.026), (-1.4, -1.588, 4.02), (-1.307, -2.091, 4.026), (1.404, -1.587, 4.019), (1.327, -2.095, 4.026)], [], [(3, 5, 12, 18), (8, 9, 10, 15), (2, 0, 17, 16), (9, 6, 13, 10), (14, 16, 17, 15), (12, 11, 10, 13), (18, 12, 13, 19), (11, 14, 15, 10), (4, 3, 18, 19), (7, 2, 16, 14), (6, 4, 19, 13), (0, 8, 15, 17), (5, 1, 11, 12), (1, 7, 14, 11)])
_uv = me_cylinder_002.uv_layers.new(name='UVMap')
_uv.uv.foreach_set('vector', [0.6121, 0.7508, 0.5627, 0.7508, 0.5627, 0.7508, 0.6121, 0.7508, 0.4405, 0.7508, 0.5003, 0.7508, 0.5003, 0.7508, 0.4405, 0.7508, 0.388, 0.7508, 0.3896, 0.7508, 0.3896, 0.7508, 0.388, 0.7508, 0.5003, 0.7508, 0.5576, 0.7508, 0.5576, 0.7508, 0.5003, 0.7508, 0.4356, 0.7508, 0.388, 0.7508, 0.3896, 0.7508, 0.4405, 0.7508, 0.5627, 0.7508, 0.5, 0.7508, 0.5003, 0.7508, 0.5576, 0.7508, 0.6121, 0.7508, 0.5627, 0.7508, 0.5576, 0.7508, 0.6109, 0.7508, 0.5, 0.7508, 0.4356, 0.7508, 0.4405, 0.7508, 0.5003, 0.7508, 0.6109, 0.7508, 0.6121, 0.7508, 0.6121, 0.7508, 0.6109, 0.7508, 0.4356, 0.7508, 0.388, 0.7508, 0.388, 0.7508, 0.4356, 0.7508, 0.5576, 0.7508, 0.6109, 0.7508, 0.6109, 0.7508, 0.5576, 0.7508, 0.3896, 0.7508, 0.4405, 0.7508, 0.4405, 0.7508, 0.3896, 0.7508, 0.5627, 0.7508, 0.5, 0.7508, 0.5, 0.7508, 0.5627, 0.7508, 0.5, 0.7508, 0.4356, 0.7508, 0.4356, 0.7508, 0.5, 0.7508])
me_cylinder_002.update()

# ---- objects
ob_body = bpy.data.objects.new('Body', me_cylinder)
ob_body2 = bpy.data.objects.new('body2', me_cube_002)
ob_elevators = bpy.data.objects.new('Elevators', me_cube_003)
ob_rudder = bpy.data.objects.new('Rudder', me_cube_004)
ob_cockpit = bpy.data.objects.new('Cockpit', me_sphere)
ob_rudderfoil = bpy.data.objects.new('RudderFoil', me_cube_005)
ob_wings = bpy.data.objects.new('Wings', me_cube_006)
ob_airbrakebottom = bpy.data.objects.new('AirbrakeBottom', me_cube_008)
ob_airbraketop = bpy.data.objects.new('AirbrakeTop', me_cube_009)
ob_flapleft = bpy.data.objects.new('FlapLeft', me_cube_010)
ob_aileronleft = bpy.data.objects.new('AileronLeft', me_cube_011)
ob_aileronright = bpy.data.objects.new('AileronRight', me_cube_012)
ob_flapright = bpy.data.objects.new('FlapRight', me_cube_001)
ob_exhaust = bpy.data.objects.new('Exhaust', me_cylinder_001)
ob_intake = bpy.data.objects.new('Intake', me_cylinder_002)

# ---- transforms, parenting, visibility, modifiers, constraints
ob_body.location = (1.487e-16, 8.835, 0.6696)
ob_body.rotation_euler = (1.571, -0.0, 0.0)
ob_body.hide_select = True
ob_body2.location = (-3.133e-17, 8.15, -0.1411)
ob_body2.scale = (4.071, 8.006, 4.071)
ob_body2.hide_select = True
_m = ob_body2.modifiers.new('Mirror', 'MIRROR')
ob_elevators.location = (-3.133e-17, 8.15, -0.1411)
ob_elevators.scale = (4.071, 8.006, 4.071)
ob_elevators.hide_select = True
_m = ob_elevators.modifiers.new('Mirror', 'MIRROR')
ob_rudder.location = (-3.133e-17, 8.15, -0.1411)
ob_rudder.scale = (4.071, 8.006, 4.071)
ob_rudder.hide_select = True
ob_cockpit.location = (2.429e-16, 3.09, 1.094)
ob_cockpit.rotation_euler = (1.571, -0.0, 0.0)
ob_cockpit.scale = (1.0, 1.0, 3.999)
ob_cockpit.hide_select = True
ob_rudderfoil.location = (-3.133e-17, 8.15, -0.1411)
ob_rudderfoil.scale = (4.071, 8.006, 4.071)
ob_rudderfoil.hide_select = True
ob_wings.location = (-3.133e-17, 8.15, -0.1411)
ob_wings.scale = (4.071, 8.006, 4.071)
ob_wings.hide_select = True
_m = ob_wings.modifiers.new('Mirror', 'MIRROR')
ob_airbrakebottom.location = (-3.133e-17, 8.15, -0.1411)
ob_airbrakebottom.scale = (4.071, 8.006, 4.071)
ob_airbrakebottom.hide_select = True
_m = ob_airbrakebottom.modifiers.new('Mirror', 'MIRROR')
ob_airbraketop.location = (-3.133e-17, 8.15, -0.1411)
ob_airbraketop.scale = (4.071, 8.006, 4.071)
ob_airbraketop.hide_select = True
_m = ob_airbraketop.modifiers.new('Mirror', 'MIRROR')
ob_flapleft.location = (-3.133e-17, 8.15, -0.1411)
ob_flapleft.scale = (4.071, 8.006, 4.071)
ob_flapleft.hide_select = True
ob_aileronleft.location = (-3.133e-17, 8.15, -0.1411)
ob_aileronleft.scale = (4.071, 8.006, 4.071)
ob_aileronleft.hide_select = True
ob_aileronright.location = (-3.133e-17, 8.15, -0.1411)
ob_aileronright.scale = (-4.071, 8.006, 4.071)
ob_aileronright.hide_select = True
ob_flapright.location = (-3.133e-17, 8.15, -0.1411)
ob_flapright.scale = (-4.071, 8.006, 4.071)
ob_flapright.hide_select = True
ob_exhaust.location = (1.487e-16, 8.835, 0.6696)
ob_exhaust.rotation_euler = (1.571, -0.0, 0.0)
ob_exhaust.hide_select = True
ob_intake.location = (1.487e-16, 8.835, 0.6696)
ob_intake.rotation_euler = (1.571, -0.0, 0.0)
ob_intake.hide_select = True

# ---- collection membership
col_collection.objects.link(ob_body)
col_collection.objects.link(ob_body2)
col_collection.objects.link(ob_elevators)
col_collection.objects.link(ob_rudder)
col_collection.objects.link(ob_cockpit)
col_collection.objects.link(ob_rudderfoil)
col_collection.objects.link(ob_wings)
col_collection.objects.link(ob_airbrakebottom)
col_collection.objects.link(ob_airbraketop)
col_collection.objects.link(ob_flapleft)
col_collection.objects.link(ob_aileronleft)
col_collection.objects.link(ob_aileronright)
col_collection.objects.link(ob_flapright)
col_collection.objects.link(ob_exhaust)
col_collection.objects.link(ob_intake)

# ---- scene / render settings (as saved in the file)
scene.frame_start = 1; scene.frame_end = 250; scene.frame_set(1)
scene.render.engine = 'BLENDER_EEVEE_NEXT'
scene.cycles.sampling_pattern = 'TABULATED_SOBOL'
scene.cycles.use_light_tree = False
scene.view_settings.view_transform = 'Filmic'
bpy.context.view_layer.update()

# ---- added for rendering (the .blend has no active camera and no usable light): camera, sun
cam_auto = bpy.data.cameras.new('AutoCamera')
cam_auto.lens = 50.0
cam_auto.sensor_width = 36.0
cam_auto.clip_end = 1000.0
ob_auto_camera = bpy.data.objects.new('AutoCamera', cam_auto)
scene.collection.objects.link(ob_auto_camera)
ob_auto_camera.location = (34.7802, -32.3641, 30.5009)
ob_auto_camera.rotation_euler = (1.09748, -7.21219e-08, 0.694738)
scene.camera = ob_auto_camera
light_auto_sun = bpy.data.lights.new('AutoSun', 'SUN')
light_auto_sun.energy = 3.0
light_auto_sun.angle = 0.0523599
ob_auto_sun = bpy.data.objects.new('AutoSun', light_auto_sun)
scene.collection.objects.link(ob_auto_sun)
ob_auto_sun.rotation_euler = (0.872665, 0.174533, 0.523599)
bpy.context.view_layer.update()
